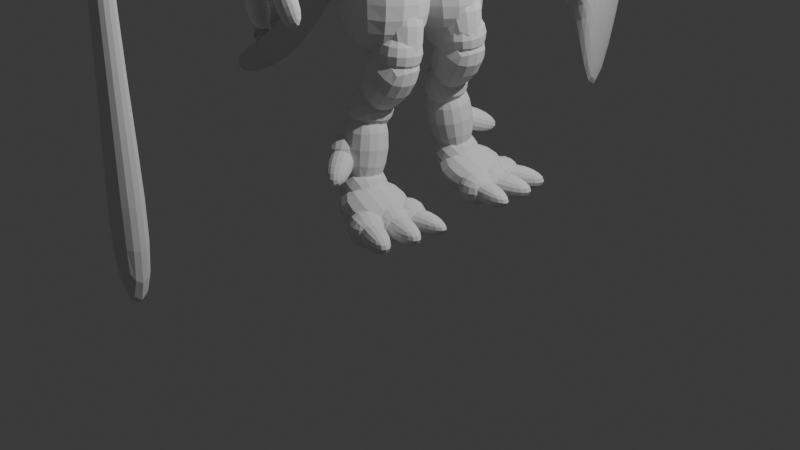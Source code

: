 # Source: largadoVS.blend  (saved by Blender 4.4.30; exported with 4.5.12 LTS)
import bpy
from mathutils import Matrix  # noqa: F401  (used for matrix-valued properties, if any)

bpy.ops.wm.read_factory_settings(use_empty=True)
scene = bpy.context.scene
scene.name = 'Scene'

# ---- collections
col_collection = bpy.data.collections.new('Collection'); scene.collection.children.link(col_collection)
col_collection_2 = bpy.data.collections.new('Collection 2'); scene.collection.children.link(col_collection_2)
col_collection_3 = bpy.data.collections.new('Collection 3'); scene.collection.children.link(col_collection_3)

# ---- materials (node trees are filled in below, after node groups)
mat_material = bpy.data.materials.new('Material')
mat_material.alpha_threshold = 0.0
mat_material.roughness = 0.5
mat_material.line_color = (0.0, 0.0, 0.0, 1.0)

# ---- material node trees
mat_material.use_nodes = True; mat_material.node_tree.nodes.clear()
_N = mat_material.node_tree.nodes; _L = mat_material.node_tree.links
n0 = _N.new('ShaderNodeOutputMaterial'); n0.name = 'Material Output'; n0.location = (300, 300)
n1 = _N.new('ShaderNodeBsdfPrincipled'); n1.name = 'Principled BSDF'; n1.location = (10, 300)
n1.inputs[3].default_value = 1.45
_L.new(n1.outputs[0], n0.inputs[0])
n0.is_active_output = True

# ---- world
world_world = bpy.data.worlds.new('World'); scene.world = world_world
world_world.use_nodes = True; world_world.node_tree.nodes.clear()
_N = world_world.node_tree.nodes; _L = world_world.node_tree.links
n0 = _N.new('ShaderNodeOutputWorld'); n0.name = 'World Output'; n0.location = (300, 300)
n1 = _N.new('ShaderNodeBackground'); n1.name = 'Background'; n1.location = (10, 300)
n1.inputs[0].default_value = (0.05088, 0.05088, 0.05088, 1.0)
_L.new(n1.outputs[0], n0.inputs[0])
n0.is_active_output = True
world_world.color = (0.05088, 0.05088, 0.05088)
world_world.sun_shadow_jitter_overblur = 0.0

# ---- cameras
cam_camera = bpy.data.cameras.new('Camera')
cam_camera.clip_end = 100.0
cam_camera.ortho_scale = 7.314

# ---- lights
light_light = bpy.data.lights.new('Light', 'POINT')
light_light.energy = 1000.0
light_light.shadow_soft_size = 0.1

# ---- meshes
me_cube = bpy.data.meshes.new('Cube')
me_cube.from_pydata([(0.7759, 0.1911, 3.564), (0.8424, 0.2482, 3.17), (0.7759, -0.1911, 3.564), (0.8424, -0.2482, 3.17), (-0.5694, 0.4772, 3.999), (-0.5694, 0.62, 2.934), (-0.5694, -0.4772, 3.999), (-0.5694, -0.62, 2.934), (-0.5358, -0.5358, 0.9308), (-0.5358, -0.5358, 1.669), (-0.5358, 0.5358, 0.9308), (-0.5358, 0.5358, 1.669), (0.5358, -0.5358, 0.9308), (0.5358, -0.5358, 1.669), (0.5358, 0.5358, 0.9308), (0.5358, 0.5358, 1.669), (0.5312, 0.5945, 3.006), (0.6242, 0.5945, 1.532), (0.5312, -0.5945, 3.006), (0.6242, -0.5945, 1.532), (-0.5939, 0.8754, 3.026), (-0.5312, 0.8754, 1.943), (-0.5939, -0.8754, 3.026), (-0.5312, -0.8754, 1.943), (0.5074, 0.5074, 2.566), (0.5074, 0.5074, 0.9441), (0.5074, -0.5074, 2.566), (0.5074, -0.5074, 0.9441), (-0.5074, 0.5074, 2.566), (-0.5074, 0.5074, 0.9441), (-0.5074, -0.5074, 2.566), (-0.5074, -0.5074, 0.9441), (-0.5056, -0.4194, 2.496), (-0.2601, -0.2601, 3.487), (-0.5056, 0.4194, 2.496), (-0.2601, 0.2601, 3.487), (0.3331, -0.4194, 2.496), (0.2601, -0.2601, 3.487), (0.3331, 0.4194, 2.496), (0.2601, 0.2601, 3.487)], [], [(0, 4, 6, 2), (3, 2, 6, 7), (7, 6, 4, 5), (5, 1, 3, 7), (1, 0, 2, 3), (5, 4, 0, 1), (15, 11, 9, 13), (10, 14, 12, 8), (14, 15, 13, 12), (8, 9, 11, 10), (10, 11, 15, 14), (12, 13, 9, 8), (16, 20, 22, 18), (19, 18, 22, 23), (23, 22, 20, 21), (21, 17, 19, 23), (17, 16, 18, 19), (21, 20, 16, 17), (27, 26, 30, 31), (29, 28, 24, 25), (31, 30, 28, 29), (25, 24, 26, 27), (29, 25, 27, 31), (24, 28, 30, 26), (32, 33, 35, 34), (34, 35, 39, 38), (38, 39, 37, 36), (36, 37, 33, 32), (34, 38, 36, 32), (39, 35, 33, 37)])
_uv = me_cube.uv_layers.new(name='UVMap')
_uv.uv.foreach_set('vector', [0.625, 0.5, 0.875, 0.5, 0.875, 0.75, 0.625, 0.75, 0.375, 0.75, 0.625, 0.75, 0.625, 1.0, 0.375, 1.0, 0.375, 0.0, 0.625, 0.0, 0.625, 0.25, 0.375, 0.25, 0.125, 0.5, 0.375, 0.5, 0.375, 0.75, 0.125, 0.75, 0.375, 0.5, 0.625, 0.5, 0.625, 0.75, 0.375, 0.75, 0.375, 0.25, 0.625, 0.25, 0.625, 0.5, 0.375, 0.5, 0.625, 0.5, 0.875, 0.5, 0.875, 0.75, 0.625, 0.75, 0.125, 0.5, 0.375, 0.5, 0.375, 0.75, 0.125, 0.75, 0.375, 0.75, 0.625, 0.75, 0.625, 1.0, 0.375, 1.0, 0.375, 0.5, 0.625, 0.5, 0.625, 0.75, 0.375, 0.75, 0.375, 0.25, 0.625, 0.25, 0.625, 0.5, 0.375, 0.5, 0.375, 0.0, 0.625, 0.0, 0.625, 0.25, 0.375, 0.25, 0.625, 0.5, 0.875, 0.5, 0.875, 0.75, 0.625, 0.75, 0.375, 0.75, 0.625, 0.75, 0.625, 1.0, 0.375, 1.0, 0.375, 0.0, 0.625, 0.0, 0.625, 0.25, 0.375, 0.25, 0.125, 0.5, 0.375, 0.5, 0.375, 0.75, 0.125, 0.75, 0.375, 0.5, 0.625, 0.5, 0.625, 0.75, 0.375, 0.75, 0.375, 0.25, 0.625, 0.25, 0.625, 0.5, 0.375, 0.5, 0.375, 0.0, 0.625, 0.0, 0.625, 0.25, 0.375, 0.25, 0.375, 0.25, 0.625, 0.25, 0.625, 0.5, 0.375, 0.5, 0.375, 0.5, 0.625, 0.5, 0.625, 0.75, 0.375, 0.75, 0.375, 0.75, 0.625, 0.75, 0.625, 1.0, 0.375, 1.0, 0.125, 0.5, 0.375, 0.5, 0.375, 0.75, 0.125, 0.75, 0.625, 0.5, 0.875, 0.5, 0.875, 0.75, 0.625, 0.75, 0.375, 0.0, 0.625, 0.0, 0.625, 0.25, 0.375, 0.25, 0.375, 0.25, 0.625, 0.25, 0.625, 0.5, 0.375, 0.5, 0.375, 0.5, 0.625, 0.5, 0.625, 0.75, 0.375, 0.75, 0.375, 0.75, 0.625, 0.75, 0.625, 1.0, 0.375, 1.0, 0.125, 0.5, 0.375, 0.5, 0.375, 0.75, 0.125, 0.75, 0.625, 0.5, 0.875, 0.5, 0.875, 0.75, 0.625, 0.75])
me_cube.materials.append(mat_material)
me_cube.use_mirror_y = True
me_cube.use_mirror_vertex_groups = False
me_cube.update()
me_cube_001 = bpy.data.meshes.new('Cube.001')
me_cube_001.from_pydata([(-0.3386, -0.9003, 3.674), (-0.3386, -0.9003, 4.39), (-0.3386, -0.1842, 3.674), (-0.3386, -0.1842, 4.39), (0.3774, -0.9003, 3.674), (0.3774, -0.9003, 4.39), (0.3774, -0.1842, 3.674), (0.3774, -0.1842, 4.39), (-0.3295, -0.6941, 3.557), (-0.3295, -0.6941, 4.311), (-0.6827, 0.08594, 3.912), (-0.6827, 0.08594, 4.667), (0.1547, -0.6941, 3.557), (0.1547, -0.6941, 4.311), (-0.1985, 0.08594, 3.912), (-0.1985, 0.08594, 4.667), (-0.261, -1.594, 3.567), (-0.3375, -0.4507, 4.429), (-0.261, -1.292, 3.167), (-0.3375, -0.1486, 4.028), (0.3254, -1.594, 3.567), (0.3254, -0.4507, 4.429), (0.3254, -1.292, 3.167), (0.3254, -0.1486, 4.028), (-0.02062, -1.509, 3.331), (-0.02062, -1.509, 3.837), (-0.3125, -1.096, 3.331), (-0.3125, -1.096, 3.837), (0.3923, -1.217, 3.331), (0.3923, -1.217, 3.837), (0.1004, -0.8038, 3.331), (0.1004, -0.8038, 3.837), (0.3705, -1.956, 3.133), (-0.2537, -1.286, 3.934), (0.273, -1.818, 2.91), (-0.4155, -1.057, 3.562), (0.6729, -1.742, 3.133), (0.2488, -0.9304, 3.934), (0.5755, -1.605, 2.91), (0.08694, -0.7015, 3.562), (0.2116, -0.4828, 3.652), (0.06162, -0.7136, 4.299), (0.4199, 0.09614, 3.599), (0.3497, 0.09614, 4.299), (0.4787, -0.5751, 3.652), (0.3287, -0.8059, 4.299), (0.6871, 0.00385, 3.599), (0.6168, 0.00385, 4.299), (-0.2041, -0.4044, 4.832), (-0.1234, -0.4393, 5.143), (-0.3328, -0.1153, 4.898), (-0.252, -0.1502, 5.209), (0.08114, -0.2642, 4.774), (0.1619, -0.2991, 5.085), (-0.0475, 0.02492, 4.84), (0.03327, -0.009972, 5.15), (-0.5842, -0.3167, 5.173), (-0.4963, -0.5143, 5.128), (-0.4411, -0.5381, 5.34), (-0.529, -0.3406, 5.385), (-0.701, -0.3268, 5.567), (-0.7036, -0.3755, 5.555), (-0.6683, -0.3852, 5.59), (-0.6658, -0.3366, 5.601)], [], [(0, 1, 3, 2), (2, 3, 7, 6), (6, 7, 5, 4), (4, 5, 1, 0), (2, 6, 4, 0), (7, 3, 1, 5), (8, 9, 11, 10), (10, 11, 15, 14), (14, 15, 13, 12), (12, 13, 9, 8), (10, 14, 12, 8), (15, 11, 9, 13), (16, 17, 19, 18), (18, 19, 23, 22), (22, 23, 21, 20), (20, 21, 17, 16), (18, 22, 20, 16), (23, 19, 17, 21), (24, 25, 27, 26), (26, 27, 31, 30), (30, 31, 29, 28), (28, 29, 25, 24), (26, 30, 28, 24), (31, 27, 25, 29), (32, 33, 35, 34), (34, 35, 39, 38), (38, 39, 37, 36), (36, 37, 33, 32), (34, 38, 36, 32), (39, 35, 33, 37), (40, 41, 43, 42), (42, 43, 47, 46), (46, 47, 45, 44), (44, 45, 41, 40), (42, 46, 44, 40), (47, 43, 41, 45), (48, 49, 58, 57), (50, 51, 55, 54), (54, 55, 53, 52), (52, 53, 49, 48), (50, 54, 52, 48), (55, 51, 49, 53), (56, 57, 61, 60), (49, 51, 59, 58), (50, 48, 57, 56), (51, 50, 56, 59), (61, 62, 63, 60), (59, 56, 60, 63), (57, 58, 62, 61), (58, 59, 63, 62)])
_uv = me_cube_001.uv_layers.new(name='UVMap')
_uv.uv.foreach_set('vector', [0.375, 0.0, 0.625, 0.0, 0.625, 0.25, 0.375, 0.25, 0.375, 0.25, 0.625, 0.25, 0.625, 0.5, 0.375, 0.5, 0.375, 0.5, 0.625, 0.5, 0.625, 0.75, 0.375, 0.75, 0.375, 0.75, 0.625, 0.75, 0.625, 1.0, 0.375, 1.0, 0.125, 0.5, 0.375, 0.5, 0.375, 0.75, 0.125, 0.75, 0.625, 0.5, 0.875, 0.5, 0.875, 0.75, 0.625, 0.75, 0.375, 0.0, 0.625, 0.0, 0.625, 0.25, 0.375, 0.25, 0.375, 0.25, 0.625, 0.25, 0.625, 0.5, 0.375, 0.5, 0.375, 0.5, 0.625, 0.5, 0.625, 0.75, 0.375, 0.75, 0.375, 0.75, 0.625, 0.75, 0.625, 1.0, 0.375, 1.0, 0.125, 0.5, 0.375, 0.5, 0.375, 0.75, 0.125, 0.75, 0.625, 0.5, 0.875, 0.5, 0.875, 0.75, 0.625, 0.75, 0.375, 0.0, 0.625, 0.0, 0.625, 0.25, 0.375, 0.25, 0.375, 0.25, 0.625, 0.25, 0.625, 0.5, 0.375, 0.5, 0.375, 0.5, 0.625, 0.5, 0.625, 0.75, 0.375, 0.75, 0.375, 0.75, 0.625, 0.75, 0.625, 1.0, 0.375, 1.0, 0.125, 0.5, 0.375, 0.5, 0.375, 0.75, 0.125, 0.75, 0.625, 0.5, 0.875, 0.5, 0.875, 0.75, 0.625, 0.75, 0.375, 0.0, 0.625, 0.0, 0.625, 0.25, 0.375, 0.25, 0.375, 0.25, 0.625, 0.25, 0.625, 0.5, 0.375, 0.5, 0.375, 0.5, 0.625, 0.5, 0.625, 0.75, 0.375, 0.75, 0.375, 0.75, 0.625, 0.75, 0.625, 1.0, 0.375, 1.0, 0.125, 0.5, 0.375, 0.5, 0.375, 0.75, 0.125, 0.75, 0.625, 0.5, 0.875, 0.5, 0.875, 0.75, 0.625, 0.75, 0.375, 0.0, 0.625, 0.0, 0.625, 0.25, 0.375, 0.25, 0.375, 0.25, 0.625, 0.25, 0.625, 0.5, 0.375, 0.5, 0.375, 0.5, 0.625, 0.5, 0.625, 0.75, 0.375, 0.75, 0.375, 0.75, 0.625, 0.75, 0.625, 1.0, 0.375, 1.0, 0.125, 0.5, 0.375, 0.5, 0.375, 0.75, 0.125, 0.75, 0.625, 0.5, 0.875, 0.5, 0.875, 0.75, 0.625, 0.75, 0.375, 0.0, 0.625, 0.0, 0.625, 0.25, 0.375, 0.25, 0.375, 0.25, 0.625, 0.25, 0.625, 0.5, 0.375, 0.5, 0.375, 0.5, 0.625, 0.5, 0.625, 0.75, 0.375, 0.75, 0.375, 0.75, 0.625, 0.75, 0.625, 1.0, 0.375, 1.0, 0.125, 0.5, 0.375, 0.5, 0.375, 0.75, 0.125, 0.75, 0.625, 0.5, 0.875, 0.5, 0.875, 0.75, 0.625, 0.75, 0.375, 1.0, 0.625, 1.0, 0.625, 1.0, 0.375, 1.0, 0.375, 0.25, 0.625, 0.25, 0.625, 0.5, 0.375, 0.5, 0.375, 0.5, 0.625, 0.5, 0.625, 0.75, 0.375, 0.75, 0.375, 0.75, 0.625, 0.75, 0.625, 1.0, 0.375, 1.0, 0.125, 0.5, 0.375, 0.5, 0.375, 0.75, 0.125, 0.75, 0.625, 0.5, 0.875, 0.5, 0.875, 0.75, 0.625, 0.75, 0.125, 0.5, 0.125, 0.75, 0.125, 0.75, 0.125, 0.5, 0.875, 0.75, 0.875, 0.5, 0.875, 0.5, 0.875, 0.75, 0.125, 0.5, 0.125, 0.75, 0.125, 0.75, 0.125, 0.5, 0.625, 0.25, 0.375, 0.25, 0.375, 0.25, 0.625, 0.25, 0.375, 0.0, 0.625, 0.0, 0.625, 0.25, 0.375, 0.25, 0.625, 0.25, 0.375, 0.25, 0.375, 0.25, 0.625, 0.25, 0.375, 1.0, 0.625, 1.0, 0.625, 1.0, 0.375, 1.0, 0.875, 0.75, 0.875, 0.5, 0.875, 0.5, 0.875, 0.75])
me_cube_001.update()
me_cube_002 = bpy.data.meshes.new('Cube.002')
me_cube_002.from_pydata([(0.3432, 1.607, 3.035), (0.4016, 1.77, 3.199), (0.1363, 1.72, 2.996), (0.1948, 1.883, 3.16), (0.4476, 1.74, 2.866), (0.506, 1.903, 3.03), (0.2407, 1.853, 2.827), (0.2992, 2.016, 2.991), (0.3547, 1.644, 3.011), (0.4077, 1.791, 3.16), (0.1674, 1.746, 2.975), (0.2203, 1.894, 3.124), (0.5543, 1.898, 2.688), (0.6073, 2.045, 2.837), (0.367, 2.0, 2.652), (0.4199, 2.148, 2.801), (0.4681, 1.804, 2.944), (0.5844, 2.013, 2.933), (0.2613, 1.918, 2.905), (0.3775, 2.126, 2.894), (0.4966, 1.776, 2.709), (0.6128, 1.984, 2.697), (0.2898, 1.889, 2.67), (0.406, 2.097, 2.659), (0.4689, 1.814, 2.9), (0.5742, 2.003, 2.89), (0.2816, 1.917, 2.865), (0.3868, 2.106, 2.855), (0.5233, 1.759, 2.45), (0.6286, 1.948, 2.439), (0.3359, 1.862, 2.415), (0.4412, 2.051, 2.404), (0.4417, 1.622, 2.996), (0.6266, 1.685, 3.16), (0.09328, 1.648, 3.071), (0.1556, 1.822, 3.246), (0.6387, 1.683, 2.843), (0.701, 1.857, 3.018), (0.2762, 1.881, 2.775), (0.3385, 2.055, 2.95), (-0.008014, 1.519, 3.235), (0.2572, 1.387, 3.295), (0.4421, 1.45, 3.458), (0.05426, 1.693, 3.41), (0.418, 1.427, 3.098), (0.6029, 1.49, 3.261), (0.3608, 1.354, 3.19), (0.5457, 1.417, 3.354), (0.47, 1.54, 3.056), (0.5285, 1.703, 3.221), (0.2899, 1.678, 2.983), (0.3483, 1.841, 3.147), (0.6158, 1.646, 2.899), (0.6742, 1.809, 3.064), (0.4356, 1.784, 2.826), (0.4941, 1.947, 2.99), (0.4902, 1.573, 3.033), (0.5431, 1.72, 3.182), (0.327, 1.698, 2.966), (0.38, 1.846, 3.115), (0.7688, 1.775, 2.733), (0.8218, 1.923, 2.882), (0.6056, 1.901, 2.666), (0.6586, 2.049, 2.815), (0.6345, 1.711, 2.977), (0.7809, 1.9, 2.975), (0.4544, 1.85, 2.904), (0.6008, 2.039, 2.901), (0.6911, 1.664, 2.75), (0.8376, 1.853, 2.747), (0.511, 1.803, 2.677), (0.6574, 1.992, 2.674), (0.643, 1.718, 2.933), (0.7756, 1.889, 2.931), (0.4798, 1.844, 2.867), (0.6124, 2.015, 2.864), (0.7512, 1.628, 2.499), (0.8839, 1.799, 2.496), (0.5881, 1.754, 2.432), (0.7207, 1.925, 2.43), (0.3389, 1.636, 3.157), (0.3097, 1.452, 3.218), (0.4956, 1.65, 3.274), (0.4665, 1.466, 3.335), (0.4529, 1.569, 3.012), (0.4238, 1.385, 3.073), (0.6096, 1.583, 3.129), (0.5805, 1.399, 3.19), (0.3651, 1.616, 3.14), (0.3387, 1.449, 3.195), (0.5071, 1.628, 3.245), (0.4807, 1.462, 3.301), (0.5831, 1.489, 2.862), (0.5567, 1.322, 2.918), (0.7251, 1.502, 2.968), (0.6987, 1.335, 3.024), (0.4352, 1.493, 3.045), (0.4988, 1.319, 2.981), (0.592, 1.507, 3.162), (0.6555, 1.333, 3.097), (0.5343, 1.582, 2.901), (0.5978, 1.408, 2.837), (0.691, 1.596, 3.018), (0.7545, 1.422, 2.954), (0.4632, 1.501, 3.022), (0.5207, 1.344, 2.964), (0.6052, 1.514, 3.128), (0.6627, 1.356, 3.069), (0.6526, 1.672, 2.747), (0.7101, 1.514, 2.689), (0.7946, 1.685, 2.853), (0.8521, 1.527, 2.795)], [], [(0, 1, 3, 2), (2, 3, 7, 6), (6, 7, 5, 4), (4, 5, 1, 0), (2, 6, 4, 0), (7, 3, 1, 5), (8, 9, 11, 10), (10, 11, 15, 14), (14, 15, 13, 12), (12, 13, 9, 8), (10, 14, 12, 8), (15, 11, 9, 13), (16, 17, 19, 18), (18, 19, 23, 22), (22, 23, 21, 20), (20, 21, 17, 16), (18, 22, 20, 16), (23, 19, 17, 21), (24, 25, 27, 26), (26, 27, 31, 30), (30, 31, 29, 28), (28, 29, 25, 24), (26, 30, 28, 24), (31, 27, 25, 29), (32, 33, 45, 44), (34, 35, 39, 38), (38, 39, 37, 36), (36, 37, 33, 32), (34, 38, 36, 32), (39, 35, 33, 37), (41, 42, 43, 40), (33, 35, 43, 42), (34, 32, 41, 40), (35, 34, 40, 43), (44, 45, 47, 46), (41, 32, 44, 46), (42, 41, 46, 47), (33, 42, 47, 45), (48, 49, 51, 50), (50, 51, 55, 54), (54, 55, 53, 52), (52, 53, 49, 48), (50, 54, 52, 48), (55, 51, 49, 53), (56, 57, 59, 58), (58, 59, 63, 62), (62, 63, 61, 60), (60, 61, 57, 56), (58, 62, 60, 56), (63, 59, 57, 61), (64, 65, 67, 66), (66, 67, 71, 70), (70, 71, 69, 68), (68, 69, 65, 64), (66, 70, 68, 64), (71, 67, 65, 69), (72, 73, 75, 74), (74, 75, 79, 78), (78, 79, 77, 76), (76, 77, 73, 72), (74, 78, 76, 72), (79, 75, 73, 77), (80, 81, 83, 82), (82, 83, 87, 86), (86, 87, 85, 84), (84, 85, 81, 80), (82, 86, 84, 80), (87, 83, 81, 85), (88, 89, 91, 90), (90, 91, 95, 94), (94, 95, 93, 92), (92, 93, 89, 88), (90, 94, 92, 88), (95, 91, 89, 93), (96, 97, 99, 98), (98, 99, 103, 102), (102, 103, 101, 100), (100, 101, 97, 96), (98, 102, 100, 96), (103, 99, 97, 101), (104, 105, 107, 106), (106, 107, 111, 110), (110, 111, 109, 108), (108, 109, 105, 104), (106, 110, 108, 104), (111, 107, 105, 109)])
_uv = me_cube_002.uv_layers.new(name='UVMap')
_uv.uv.foreach_set('vector', [0.375, 0.0, 0.625, 0.0, 0.625, 0.25, 0.375, 0.25, 0.375, 0.25, 0.625, 0.25, 0.625, 0.5, 0.375, 0.5, 0.375, 0.5, 0.625, 0.5, 0.625, 0.75, 0.375, 0.75, 0.375, 0.75, 0.625, 0.75, 0.625, 1.0, 0.375, 1.0, 0.125, 0.5, 0.375, 0.5, 0.375, 0.75, 0.125, 0.75, 0.625, 0.5, 0.875, 0.5, 0.875, 0.75, 0.625, 0.75, 0.375, 0.0, 0.625, 0.0, 0.625, 0.25, 0.375, 0.25, 0.375, 0.25, 0.625, 0.25, 0.625, 0.5, 0.375, 0.5, 0.375, 0.5, 0.625, 0.5, 0.625, 0.75, 0.375, 0.75, 0.375, 0.75, 0.625, 0.75, 0.625, 1.0, 0.375, 1.0, 0.125, 0.5, 0.375, 0.5, 0.375, 0.75, 0.125, 0.75, 0.625, 0.5, 0.875, 0.5, 0.875, 0.75, 0.625, 0.75, 0.375, 0.0, 0.625, 0.0, 0.625, 0.25, 0.375, 0.25, 0.375, 0.25, 0.625, 0.25, 0.625, 0.5, 0.375, 0.5, 0.375, 0.5, 0.625, 0.5, 0.625, 0.75, 0.375, 0.75, 0.375, 0.75, 0.625, 0.75, 0.625, 1.0, 0.375, 1.0, 0.125, 0.5, 0.375, 0.5, 0.375, 0.75, 0.125, 0.75, 0.625, 0.5, 0.875, 0.5, 0.875, 0.75, 0.625, 0.75, 0.375, 0.0, 0.625, 0.0, 0.625, 0.25, 0.375, 0.25, 0.375, 0.25, 0.625, 0.25, 0.625, 0.5, 0.375, 0.5, 0.375, 0.5, 0.625, 0.5, 0.625, 0.75, 0.375, 0.75, 0.375, 0.75, 0.625, 0.75, 0.625, 1.0, 0.375, 1.0, 0.125, 0.5, 0.375, 0.5, 0.375, 0.75, 0.125, 0.75, 0.625, 0.5, 0.875, 0.5, 0.875, 0.75, 0.625, 0.75, 0.375, 1.0, 0.625, 1.0, 0.625, 1.0, 0.375, 1.0, 0.375, 0.25, 0.625, 0.25, 0.625, 0.5, 0.375, 0.5, 0.375, 0.5, 0.625, 0.5, 0.625, 0.75, 0.375, 0.75, 0.375, 0.75, 0.625, 0.75, 0.625, 1.0, 0.375, 1.0, 0.125, 0.5, 0.375, 0.5, 0.375, 0.75, 0.125, 0.75, 0.625, 0.5, 0.875, 0.5, 0.875, 0.75, 0.625, 0.75, 0.375, 0.0, 0.625, 0.0, 0.625, 0.25, 0.375, 0.25, 0.875, 0.75, 0.875, 0.5, 0.875, 0.5, 0.875, 0.75, 0.125, 0.5, 0.125, 0.75, 0.125, 0.75, 0.125, 0.5, 0.625, 0.25, 0.375, 0.25, 0.375, 0.25, 0.625, 0.25, 0.375, 1.0, 0.625, 1.0, 0.625, 1.0, 0.375, 1.0, 0.125, 0.75, 0.125, 0.75, 0.125, 0.75, 0.125, 0.75, 0.625, 0.0, 0.375, 0.0, 0.375, 0.0, 0.625, 0.0, 0.875, 0.75, 0.875, 0.75, 0.875, 0.75, 0.875, 0.75, 0.375, 0.0, 0.625, 0.0, 0.625, 0.25, 0.375, 0.25, 0.375, 0.25, 0.625, 0.25, 0.625, 0.5, 0.375, 0.5, 0.375, 0.5, 0.625, 0.5, 0.625, 0.75, 0.375, 0.75, 0.375, 0.75, 0.625, 0.75, 0.625, 1.0, 0.375, 1.0, 0.125, 0.5, 0.375, 0.5, 0.375, 0.75, 0.125, 0.75, 0.625, 0.5, 0.875, 0.5, 0.875, 0.75, 0.625, 0.75, 0.375, 0.0, 0.625, 0.0, 0.625, 0.25, 0.375, 0.25, 0.375, 0.25, 0.625, 0.25, 0.625, 0.5, 0.375, 0.5, 0.375, 0.5, 0.625, 0.5, 0.625, 0.75, 0.375, 0.75, 0.375, 0.75, 0.625, 0.75, 0.625, 1.0, 0.375, 1.0, 0.125, 0.5, 0.375, 0.5, 0.375, 0.75, 0.125, 0.75, 0.625, 0.5, 0.875, 0.5, 0.875, 0.75, 0.625, 0.75, 0.375, 0.0, 0.625, 0.0, 0.625, 0.25, 0.375, 0.25, 0.375, 0.25, 0.625, 0.25, 0.625, 0.5, 0.375, 0.5, 0.375, 0.5, 0.625, 0.5, 0.625, 0.75, 0.375, 0.75, 0.375, 0.75, 0.625, 0.75, 0.625, 1.0, 0.375, 1.0, 0.125, 0.5, 0.375, 0.5, 0.375, 0.75, 0.125, 0.75, 0.625, 0.5, 0.875, 0.5, 0.875, 0.75, 0.625, 0.75, 0.375, 0.0, 0.625, 0.0, 0.625, 0.25, 0.375, 0.25, 0.375, 0.25, 0.625, 0.25, 0.625, 0.5, 0.375, 0.5, 0.375, 0.5, 0.625, 0.5, 0.625, 0.75, 0.375, 0.75, 0.375, 0.75, 0.625, 0.75, 0.625, 1.0, 0.375, 1.0, 0.125, 0.5, 0.375, 0.5, 0.375, 0.75, 0.125, 0.75, 0.625, 0.5, 0.875, 0.5, 0.875, 0.75, 0.625, 0.75, 0.375, 0.0, 0.625, 0.0, 0.625, 0.25, 0.375, 0.25, 0.375, 0.25, 0.625, 0.25, 0.625, 0.5, 0.375, 0.5, 0.375, 0.5, 0.625, 0.5, 0.625, 0.75, 0.375, 0.75, 0.375, 0.75, 0.625, 0.75, 0.625, 1.0, 0.375, 1.0, 0.125, 0.5, 0.375, 0.5, 0.375, 0.75, 0.125, 0.75, 0.625, 0.5, 0.875, 0.5, 0.875, 0.75, 0.625, 0.75, 0.375, 0.0, 0.625, 0.0, 0.625, 0.25, 0.375, 0.25, 0.375, 0.25, 0.625, 0.25, 0.625, 0.5, 0.375, 0.5, 0.375, 0.5, 0.625, 0.5, 0.625, 0.75, 0.375, 0.75, 0.375, 0.75, 0.625, 0.75, 0.625, 1.0, 0.375, 1.0, 0.125, 0.5, 0.375, 0.5, 0.375, 0.75, 0.125, 0.75, 0.625, 0.5, 0.875, 0.5, 0.875, 0.75, 0.625, 0.75, 0.375, 0.0, 0.625, 0.0, 0.625, 0.25, 0.375, 0.25, 0.375, 0.25, 0.625, 0.25, 0.625, 0.5, 0.375, 0.5, 0.375, 0.5, 0.625, 0.5, 0.625, 0.75, 0.375, 0.75, 0.375, 0.75, 0.625, 0.75, 0.625, 1.0, 0.375, 1.0, 0.125, 0.5, 0.375, 0.5, 0.375, 0.75, 0.125, 0.75, 0.625, 0.5, 0.875, 0.5, 0.875, 0.75, 0.625, 0.75, 0.375, 0.0, 0.625, 0.0, 0.625, 0.25, 0.375, 0.25, 0.375, 0.25, 0.625, 0.25, 0.625, 0.5, 0.375, 0.5, 0.375, 0.5, 0.625, 0.5, 0.625, 0.75, 0.375, 0.75, 0.375, 0.75, 0.625, 0.75, 0.625, 1.0, 0.375, 1.0, 0.125, 0.5, 0.375, 0.5, 0.375, 0.75, 0.125, 0.75, 0.625, 0.5, 0.875, 0.5, 0.875, 0.75, 0.625, 0.75])
me_cube_002.update()
me_cube_003 = bpy.data.meshes.new('Cube.003')
me_cube_003.from_pydata([(0.1395, -0.6929, 1.449), (-0.5793, -0.6466, 2.803), (0.1395, -0.1633, 1.396), (-0.5793, 0.0459, 2.738), (0.88, -0.6685, 1.776), (0.3688, -0.6399, 3.258), (0.88, -0.1389, 1.724), (0.3688, 0.05259, 3.194), (-0.2803, -0.7088, 2.288), (-0.4855, -0.515, 3.208), (-0.3889, 0.217, 2.275), (-0.5941, 0.2242, 3.195), (0.4051, -0.4922, 2.239), (0.1839, -0.2984, 3.16), (0.4952, 0.217, 2.215), (0.274, 0.2242, 3.136), (0.158, -0.7001, 1.707), (0.158, -0.6467, 2.23), (0.158, -0.178, 1.654), (0.158, -0.1246, 2.176), (0.6828, -0.7001, 1.707), (0.6828, -0.6467, 2.23), (0.6828, -0.178, 1.654), (0.6828, -0.1246, 2.176), (-0.05476, -0.7043, 1.439), (0.2548, -0.7412, 2.28), (-0.08122, -0.2883, 1.423), (0.211, -0.05313, 2.253), (0.2801, -0.6927, 1.191), (0.8771, -0.7396, 1.859), (0.2537, -0.2767, 1.175), (0.8333, -0.05155, 1.832), (-0.03566, -0.7833, 1.048), (-0.1517, -0.7267, 1.549), (-0.0237, -0.2698, 0.9921), (-0.1397, -0.2133, 1.493), (0.468, -0.7725, 1.259), (0.2574, -0.716, 1.76), (0.48, -0.2591, 1.203), (0.2693, -0.2025, 1.703), (-0.09615, -0.8499, 0.5277), (-0.2487, -0.717, 1.486), (-0.02748, -0.3802, 0.4621), (-0.1683, -0.1671, 1.409), (0.3772, -0.9137, 0.5662), (0.3501, -0.8118, 1.562), (0.4459, -0.444, 0.5006), (0.4305, -0.2619, 1.485), (0.2841, -0.9143, 0.2426), (-0.2029, -0.8833, 0.4878), (0.3117, -0.3691, 0.2287), (-0.1752, -0.3381, 0.4739), (0.5297, -0.9143, 0.7303), (0.04277, -0.8833, 0.9756), (0.5574, -0.3691, 0.7164), (0.07042, -0.3381, 0.9617), (0.5308, -1.068, 0.1773), (-0.179, -1.051, 0.3946), (0.5649, -0.3136, 0.1562), (-0.1423, -0.2151, 0.368), (0.8541, -1.055, 0.5308), (0.2136, -1.05, 0.8628), (0.8882, -0.3002, 0.5097), (0.2504, -0.2138, 0.8362), (0.431, -0.6999, 0.1982), (0.431, -0.6999, 0.6118), (0.3835, -0.2889, 0.1982), (0.3835, -0.2889, 0.6118), (0.8419, -0.6524, 0.1982), (0.8419, -0.6524, 0.6118), (0.7944, -0.2415, 0.1982), (0.7944, -0.2415, 0.6118), (0.582, -0.6517, 0.2287), (0.582, -0.6517, 0.5813), (0.5416, -0.3014, 0.2287), (0.5416, -0.3014, 0.5813), (1.119, -0.4902, 0.3275), (1.119, -0.4902, 0.4825), (1.101, -0.3362, 0.3275), (1.101, -0.3362, 0.4825), (0.3702, -0.8459, 0.2075), (0.3702, -0.8459, 0.6212), (0.4453, -0.4391, 0.2075), (0.4453, -0.4391, 0.6212), (0.7771, -0.9209, 0.2075), (0.7771, -0.9209, 0.6212), (0.8521, -0.5141, 0.2075), (0.8521, -0.5141, 0.6212), (0.5288, -0.8441, 0.2381), (0.5288, -0.8441, 0.5906), (0.5927, -0.4973, 0.2381), (0.5927, -0.4973, 0.5906), (1.086, -0.8658, 0.3178), (1.086, -0.8658, 0.5109), (1.121, -0.6758, 0.3178), (1.121, -0.6758, 0.5109), (-0.2794, -0.511, 0.8371), (-0.23, -0.6451, 1.225), (0.06391, -0.2829, 0.8722), (0.1133, -0.417, 1.26), (-0.04594, -0.9353, 0.6794), (0.003467, -1.069, 1.068), (0.2973, -0.7071, 0.7145), (0.3468, -0.8413, 1.103), (-0.1576, -0.73, 0.7971), (-0.1155, -0.8443, 1.128), (0.135, -0.5355, 0.827), (0.1771, -0.6498, 1.158), (0.2204, -1.136, 0.6953), (0.2431, -1.197, 0.8737), (0.3782, -1.031, 0.7115), (0.4009, -1.093, 0.8898), (0.2775, -1.046, 0.1927), (0.2775, -1.046, 0.6063), (0.4139, -0.6557, 0.1927), (0.4139, -0.6557, 0.6063), (0.6681, -1.183, 0.1927), (0.6681, -1.183, 0.6063), (0.8044, -0.792, 0.1927), (0.8044, -0.792, 0.6063), (0.4345, -1.069, 0.2232), (0.4345, -1.069, 0.5758), (0.5507, -0.7358, 0.2232), (0.5507, -0.7358, 0.5758), (0.9819, -1.175, 0.3029), (0.9819, -1.175, 0.4961), (1.046, -0.993, 0.3029), (1.046, -0.993, 0.4961)], [], [(0, 1, 3, 2), (2, 3, 7, 6), (6, 7, 5, 4), (4, 5, 1, 0), (2, 6, 4, 0), (7, 3, 1, 5), (8, 9, 11, 10), (10, 11, 15, 14), (14, 15, 13, 12), (12, 13, 9, 8), (10, 14, 12, 8), (15, 11, 9, 13), (16, 17, 19, 18), (18, 19, 23, 22), (22, 23, 21, 20), (20, 21, 17, 16), (18, 22, 20, 16), (23, 19, 17, 21), (24, 25, 27, 26), (26, 27, 31, 30), (30, 31, 29, 28), (28, 29, 25, 24), (26, 30, 28, 24), (31, 27, 25, 29), (32, 33, 35, 34), (34, 35, 39, 38), (38, 39, 37, 36), (36, 37, 33, 32), (34, 38, 36, 32), (39, 35, 33, 37), (40, 41, 43, 42), (42, 43, 47, 46), (46, 47, 45, 44), (44, 45, 41, 40), (42, 46, 44, 40), (47, 43, 41, 45), (48, 49, 51, 50), (50, 51, 55, 54), (54, 55, 53, 52), (52, 53, 49, 48), (50, 54, 52, 48), (55, 51, 49, 53), (56, 57, 59, 58), (58, 59, 63, 62), (62, 63, 61, 60), (60, 61, 57, 56), (58, 62, 60, 56), (63, 59, 57, 61), (64, 65, 67, 66), (66, 67, 71, 70), (70, 71, 69, 68), (68, 69, 65, 64), (66, 70, 68, 64), (71, 67, 65, 69), (72, 73, 75, 74), (74, 75, 79, 78), (78, 79, 77, 76), (76, 77, 73, 72), (74, 78, 76, 72), (79, 75, 73, 77), (80, 81, 83, 82), (82, 83, 87, 86), (86, 87, 85, 84), (84, 85, 81, 80), (82, 86, 84, 80), (87, 83, 81, 85), (88, 89, 91, 90), (90, 91, 95, 94), (94, 95, 93, 92), (92, 93, 89, 88), (90, 94, 92, 88), (95, 91, 89, 93), (96, 97, 99, 98), (98, 99, 103, 102), (102, 103, 101, 100), (100, 101, 97, 96), (98, 102, 100, 96), (103, 99, 97, 101), (104, 105, 107, 106), (106, 107, 111, 110), (110, 111, 109, 108), (108, 109, 105, 104), (106, 110, 108, 104), (111, 107, 105, 109), (112, 113, 115, 114), (114, 115, 119, 118), (118, 119, 117, 116), (116, 117, 113, 112), (114, 118, 116, 112), (119, 115, 113, 117), (120, 121, 123, 122), (122, 123, 127, 126), (126, 127, 125, 124), (124, 125, 121, 120), (122, 126, 124, 120), (127, 123, 121, 125)])
_uv = me_cube_003.uv_layers.new(name='UVMap')
_uv.uv.foreach_set('vector', [0.375, 0.0, 0.625, 0.0, 0.625, 0.25, 0.375, 0.25, 0.375, 0.25, 0.625, 0.25, 0.625, 0.5, 0.375, 0.5, 0.375, 0.5, 0.625, 0.5, 0.625, 0.75, 0.375, 0.75, 0.375, 0.75, 0.625, 0.75, 0.625, 1.0, 0.375, 1.0, 0.125, 0.5, 0.375, 0.5, 0.375, 0.75, 0.125, 0.75, 0.625, 0.5, 0.875, 0.5, 0.875, 0.75, 0.625, 0.75, 0.375, 0.0, 0.625, 0.0, 0.625, 0.25, 0.375, 0.25, 0.375, 0.25, 0.625, 0.25, 0.625, 0.5, 0.375, 0.5, 0.375, 0.5, 0.625, 0.5, 0.625, 0.75, 0.375, 0.75, 0.375, 0.75, 0.625, 0.75, 0.625, 1.0, 0.375, 1.0, 0.125, 0.5, 0.375, 0.5, 0.375, 0.75, 0.125, 0.75, 0.625, 0.5, 0.875, 0.5, 0.875, 0.75, 0.625, 0.75, 0.375, 0.0, 0.625, 0.0, 0.625, 0.25, 0.375, 0.25, 0.375, 0.25, 0.625, 0.25, 0.625, 0.5, 0.375, 0.5, 0.375, 0.5, 0.625, 0.5, 0.625, 0.75, 0.375, 0.75, 0.375, 0.75, 0.625, 0.75, 0.625, 1.0, 0.375, 1.0, 0.125, 0.5, 0.375, 0.5, 0.375, 0.75, 0.125, 0.75, 0.625, 0.5, 0.875, 0.5, 0.875, 0.75, 0.625, 0.75, 0.375, 0.0, 0.625, 0.0, 0.625, 0.25, 0.375, 0.25, 0.375, 0.25, 0.625, 0.25, 0.625, 0.5, 0.375, 0.5, 0.375, 0.5, 0.625, 0.5, 0.625, 0.75, 0.375, 0.75, 0.375, 0.75, 0.625, 0.75, 0.625, 1.0, 0.375, 1.0, 0.125, 0.5, 0.375, 0.5, 0.375, 0.75, 0.125, 0.75, 0.625, 0.5, 0.875, 0.5, 0.875, 0.75, 0.625, 0.75, 0.375, 0.0, 0.625, 0.0, 0.625, 0.25, 0.375, 0.25, 0.375, 0.25, 0.625, 0.25, 0.625, 0.5, 0.375, 0.5, 0.375, 0.5, 0.625, 0.5, 0.625, 0.75, 0.375, 0.75, 0.375, 0.75, 0.625, 0.75, 0.625, 1.0, 0.375, 1.0, 0.125, 0.5, 0.375, 0.5, 0.375, 0.75, 0.125, 0.75, 0.625, 0.5, 0.875, 0.5, 0.875, 0.75, 0.625, 0.75, 0.375, 0.0, 0.625, 0.0, 0.625, 0.25, 0.375, 0.25, 0.375, 0.25, 0.625, 0.25, 0.625, 0.5, 0.375, 0.5, 0.375, 0.5, 0.625, 0.5, 0.625, 0.75, 0.375, 0.75, 0.375, 0.75, 0.625, 0.75, 0.625, 1.0, 0.375, 1.0, 0.125, 0.5, 0.375, 0.5, 0.375, 0.75, 0.125, 0.75, 0.625, 0.5, 0.875, 0.5, 0.875, 0.75, 0.625, 0.75, 0.375, 0.0, 0.625, 0.0, 0.625, 0.25, 0.375, 0.25, 0.375, 0.25, 0.625, 0.25, 0.625, 0.5, 0.375, 0.5, 0.375, 0.5, 0.625, 0.5, 0.625, 0.75, 0.375, 0.75, 0.375, 0.75, 0.625, 0.75, 0.625, 1.0, 0.375, 1.0, 0.125, 0.5, 0.375, 0.5, 0.375, 0.75, 0.125, 0.75, 0.625, 0.5, 0.875, 0.5, 0.875, 0.75, 0.625, 0.75, 0.375, 0.0, 0.625, 0.0, 0.625, 0.25, 0.375, 0.25, 0.375, 0.25, 0.625, 0.25, 0.625, 0.5, 0.375, 0.5, 0.375, 0.5, 0.625, 0.5, 0.625, 0.75, 0.375, 0.75, 0.375, 0.75, 0.625, 0.75, 0.625, 1.0, 0.375, 1.0, 0.125, 0.5, 0.375, 0.5, 0.375, 0.75, 0.125, 0.75, 0.625, 0.5, 0.875, 0.5, 0.875, 0.75, 0.625, 0.75, 0.375, 0.0, 0.625, 0.0, 0.625, 0.25, 0.375, 0.25, 0.375, 0.25, 0.625, 0.25, 0.625, 0.5, 0.375, 0.5, 0.375, 0.5, 0.625, 0.5, 0.625, 0.75, 0.375, 0.75, 0.375, 0.75, 0.625, 0.75, 0.625, 1.0, 0.375, 1.0, 0.125, 0.5, 0.375, 0.5, 0.375, 0.75, 0.125, 0.75, 0.625, 0.5, 0.875, 0.5, 0.875, 0.75, 0.625, 0.75, 0.375, 0.0, 0.625, 0.0, 0.625, 0.25, 0.375, 0.25, 0.375, 0.25, 0.625, 0.25, 0.625, 0.5, 0.375, 0.5, 0.375, 0.5, 0.625, 0.5, 0.625, 0.75, 0.375, 0.75, 0.375, 0.75, 0.625, 0.75, 0.625, 1.0, 0.375, 1.0, 0.125, 0.5, 0.375, 0.5, 0.375, 0.75, 0.125, 0.75, 0.625, 0.5, 0.875, 0.5, 0.875, 0.75, 0.625, 0.75, 0.375, 0.0, 0.625, 0.0, 0.625, 0.25, 0.375, 0.25, 0.375, 0.25, 0.625, 0.25, 0.625, 0.5, 0.375, 0.5, 0.375, 0.5, 0.625, 0.5, 0.625, 0.75, 0.375, 0.75, 0.375, 0.75, 0.625, 0.75, 0.625, 1.0, 0.375, 1.0, 0.125, 0.5, 0.375, 0.5, 0.375, 0.75, 0.125, 0.75, 0.625, 0.5, 0.875, 0.5, 0.875, 0.75, 0.625, 0.75, 0.375, 0.0, 0.625, 0.0, 0.625, 0.25, 0.375, 0.25, 0.375, 0.25, 0.625, 0.25, 0.625, 0.5, 0.375, 0.5, 0.375, 0.5, 0.625, 0.5, 0.625, 0.75, 0.375, 0.75, 0.375, 0.75, 0.625, 0.75, 0.625, 1.0, 0.375, 1.0, 0.125, 0.5, 0.375, 0.5, 0.375, 0.75, 0.125, 0.75, 0.625, 0.5, 0.875, 0.5, 0.875, 0.75, 0.625, 0.75, 0.375, 0.0, 0.625, 0.0, 0.625, 0.25, 0.375, 0.25, 0.375, 0.25, 0.625, 0.25, 0.625, 0.5, 0.375, 0.5, 0.375, 0.5, 0.625, 0.5, 0.625, 0.75, 0.375, 0.75, 0.375, 0.75, 0.625, 0.75, 0.625, 1.0, 0.375, 1.0, 0.125, 0.5, 0.375, 0.5, 0.375, 0.75, 0.125, 0.75, 0.625, 0.5, 0.875, 0.5, 0.875, 0.75, 0.625, 0.75, 0.375, 0.0, 0.625, 0.0, 0.625, 0.25, 0.375, 0.25, 0.375, 0.25, 0.625, 0.25, 0.625, 0.5, 0.375, 0.5, 0.375, 0.5, 0.625, 0.5, 0.625, 0.75, 0.375, 0.75, 0.375, 0.75, 0.625, 0.75, 0.625, 1.0, 0.375, 1.0, 0.125, 0.5, 0.375, 0.5, 0.375, 0.75, 0.125, 0.75, 0.625, 0.5, 0.875, 0.5, 0.875, 0.75, 0.625, 0.75, 0.375, 0.0, 0.625, 0.0, 0.625, 0.25, 0.375, 0.25, 0.375, 0.25, 0.625, 0.25, 0.625, 0.5, 0.375, 0.5, 0.375, 0.5, 0.625, 0.5, 0.625, 0.75, 0.375, 0.75, 0.375, 0.75, 0.625, 0.75, 0.625, 1.0, 0.375, 1.0, 0.125, 0.5, 0.375, 0.5, 0.375, 0.75, 0.125, 0.75, 0.625, 0.5, 0.875, 0.5, 0.875, 0.75, 0.625, 0.75, 0.375, 0.0, 0.625, 0.0, 0.625, 0.25, 0.375, 0.25, 0.375, 0.25, 0.625, 0.25, 0.625, 0.5, 0.375, 0.5, 0.375, 0.5, 0.625, 0.5, 0.625, 0.75, 0.375, 0.75, 0.375, 0.75, 0.625, 0.75, 0.625, 1.0, 0.375, 1.0, 0.125, 0.5, 0.375, 0.5, 0.375, 0.75, 0.125, 0.75, 0.625, 0.5, 0.875, 0.5, 0.875, 0.75, 0.625, 0.75])
me_cube_003.update()
me_cube_004 = bpy.data.meshes.new('Cube.004')
me_cube_004.from_pydata([(-3.167, -1.154, -1.82), (-3.167, -1.154, 0.4881), (-3.167, 1.154, -1.82), (-3.167, 1.154, 0.4881), (0.1509, -1.372, -1.775), (0.1509, -1.372, 0.9699), (0.1509, 1.372, -1.775), (0.1509, 1.372, 0.9699), (-9.218, 0.8233, -4.27), (-9.218, -0.8233, -4.27), (-9.218, -0.8233, -2.624), (-9.218, 0.8233, -2.624), (-15.37, 0.9792, -3.594), (-15.37, -0.9792, -3.594), (-15.37, -0.9792, -1.636), (-15.37, 0.9792, -1.636), (2.971, 1.372, 2.882), (2.971, 1.372, 0.1379), (2.971, -1.372, 0.1379), (2.971, -1.372, 2.882)], [], [(3, 2, 8, 11), (2, 3, 7, 6), (7, 5, 19, 16), (4, 5, 1, 0), (2, 6, 4, 0), (7, 3, 1, 5), (10, 11, 15, 14), (0, 1, 10, 9), (1, 3, 11, 10), (2, 0, 9, 8), (13, 14, 15, 12), (8, 9, 13, 12), (11, 8, 12, 15), (9, 10, 14, 13), (17, 16, 19, 18), (6, 7, 16, 17), (5, 4, 18, 19), (4, 6, 17, 18)])
_uv = me_cube_004.uv_layers.new(name='UVMap')
_uv.uv.foreach_set('vector', [0.625, 0.25, 0.375, 0.25, 0.375, 0.25, 0.625, 0.25, 0.375, 0.25, 0.625, 0.25, 0.625, 0.5, 0.375, 0.5, 0.625, 0.5, 0.625, 0.75, 0.625, 0.75, 0.625, 0.5, 0.375, 0.75, 0.625, 0.75, 0.625, 1.0, 0.375, 1.0, 0.125, 0.5, 0.375, 0.5, 0.375, 0.75, 0.125, 0.75, 0.625, 0.5, 0.875, 0.5, 0.875, 0.75, 0.625, 0.75, 0.875, 0.75, 0.875, 0.5, 0.875, 0.5, 0.875, 0.75, 0.375, 1.0, 0.625, 1.0, 0.625, 1.0, 0.375, 1.0, 0.875, 0.75, 0.875, 0.5, 0.875, 0.5, 0.875, 0.75, 0.125, 0.5, 0.125, 0.75, 0.125, 0.75, 0.125, 0.5, 0.375, 0.0, 0.625, 0.0, 0.625, 0.25, 0.375, 0.25, 0.125, 0.5, 0.125, 0.75, 0.125, 0.75, 0.125, 0.5, 0.625, 0.25, 0.375, 0.25, 0.375, 0.25, 0.625, 0.25, 0.375, 1.0, 0.625, 1.0, 0.625, 1.0, 0.375, 1.0, 0.375, 0.5, 0.625, 0.5, 0.625, 0.75, 0.375, 0.75, 0.375, 0.5, 0.625, 0.5, 0.625, 0.5, 0.375, 0.5, 0.625, 0.75, 0.375, 0.75, 0.375, 0.75, 0.625, 0.75, 0.375, 0.75, 0.375, 0.5, 0.375, 0.5, 0.375, 0.75])
me_cube_004.update()
me_cube_005 = bpy.data.meshes.new('Cube.005')
me_cube_005.from_pydata([(-0.2329, -3.233, -0.2179), (-0.1057, -3.106, 1.89), (-0.2329, -2.767, -0.2179), (-0.1057, -2.894, 1.89), (0.2329, -3.233, -0.2179), (0.1057, -3.106, 1.89), (0.2329, -2.767, -0.2179), (0.1057, -2.894, 1.89), (-0.09712, -3.097, 4.016), (-0.09712, -2.903, 4.016), (0.09712, -2.903, 4.016), (0.09712, -3.097, 4.016), (-0.1355, -3.136, 5.12), (-0.1355, -2.864, 5.12), (0.1355, -2.864, 5.12), (0.1355, -3.136, 5.12), (-0.301, -3.301, 4.361), (-0.301, -2.699, 4.361), (0.301, -2.699, 4.361), (0.301, -3.301, 4.361), (-0.005215, -3.005, 5.968), (-0.005215, -2.995, 5.968), (0.005215, -2.995, 5.968), (0.005215, -3.005, 5.968), (-0.05475, -3.638, 4.42), (-0.05475, -3.638, 4.512), (-0.05475, -2.362, 4.42), (-0.05475, -2.362, 4.512), (0.05475, -3.638, 4.42), (0.05475, -3.638, 4.512), (0.05475, -2.362, 4.42), (0.05475, -2.362, 4.512), (-0.216, -3.0, 4.043), (-0.216, -3.0, 4.408), (0.216, -3.0, 4.043), (0.216, -3.0, 4.408), (-0.131, 2.354, 1.518), (-0.131, 2.354, 2.803), (-0.131, 2.616, 1.518), (-0.131, 2.616, 2.803), (0.131, 2.354, 1.518), (0.131, 2.354, 2.803), (0.131, 2.616, 1.518), (0.131, 2.616, 2.803), (-0.05677, 2.429, 2.161), (-0.05677, 2.542, 2.161), (0.05677, 2.542, 2.161), (0.05677, 2.429, 2.161), (-0.2157, 2.648, 1.543), (-0.2157, 2.648, 2.744), (-0.04677, 3.079, -0.3363), (-0.04677, 3.079, 4.295), (0.2157, 2.648, 1.543), (0.2157, 2.648, 2.744), (0.04677, 3.079, -0.3363), (0.04677, 3.079, 4.295), (-0.2157, 2.648, 2.144), (-0.04677, 3.572, 2.144), (0.04677, 3.572, 2.144), (0.2157, 2.648, 2.144), (-0.2157, 2.648, 2.444), (-0.04677, 3.572, 2.444), (0.04677, 3.572, 2.444), (0.2157, 2.648, 2.444), (-0.04677, 3.572, 1.843), (0.04677, 3.572, 1.843), (0.2157, 2.648, 1.843), (-0.2157, 2.648, 1.843), (-0.2157, 2.383, 2.444), (-0.2157, 2.383, 2.744), (0.2157, 2.383, 1.843), (0.2157, 2.383, 1.543), (-0.2157, 2.383, 1.543), (0.2157, 2.383, 2.744), (0.2157, 2.383, 2.444), (-0.2157, 2.383, 1.843)], [], [(0, 1, 3, 2), (2, 3, 7, 6), (6, 7, 5, 4), (4, 5, 1, 0), (2, 6, 4, 0), (7, 3, 9, 10), (11, 10, 14, 15), (5, 7, 10, 11), (3, 1, 8, 9), (1, 5, 11, 8), (14, 13, 12, 15), (9, 8, 12, 13), (8, 11, 15, 12), (10, 9, 13, 14), (18, 19, 16, 17), (22, 21, 20, 23), (18, 17, 21, 22), (19, 18, 22, 23), (17, 16, 20, 21), (16, 19, 23, 20), (32, 33, 27, 26), (26, 27, 31, 30), (34, 35, 29, 28), (28, 29, 25, 24), (32, 34, 28, 24), (35, 33, 25, 29), (31, 27, 33, 35), (26, 30, 34, 32), (30, 31, 35, 34), (24, 25, 33, 32), (44, 37, 39, 45), (45, 39, 43, 46), (46, 43, 41, 47), (47, 41, 37, 44), (38, 42, 40, 36), (43, 39, 37, 41), (40, 47, 44, 36), (42, 46, 47, 40), (38, 45, 46, 42), (36, 44, 45, 38), (60, 49, 51, 61), (61, 51, 55, 62), (62, 55, 53, 63), (66, 67, 75, 70), (50, 54, 52, 48), (55, 51, 49, 53), (66, 59, 56, 67), (65, 58, 59, 66), (64, 57, 58, 65), (67, 56, 57, 64), (59, 63, 60, 56), (58, 62, 63, 59), (57, 61, 62, 58), (56, 60, 61, 57), (48, 67, 64, 50), (50, 64, 65, 54), (54, 65, 66, 52), (48, 52, 71, 72), (74, 73, 69, 68), (71, 70, 75, 72), (60, 63, 74, 68), (53, 49, 69, 73), (67, 48, 72, 75), (52, 66, 70, 71), (63, 53, 73, 74), (49, 60, 68, 69)])
_uv = me_cube_005.uv_layers.new(name='UVMap')
_uv.uv.foreach_set('vector', [0.375, 0.0, 0.625, 0.0, 0.625, 0.25, 0.375, 0.25, 0.375, 0.25, 0.625, 0.25, 0.625, 0.5, 0.375, 0.5, 0.375, 0.5, 0.625, 0.5, 0.625, 0.75, 0.375, 0.75, 0.375, 0.75, 0.625, 0.75, 0.625, 1.0, 0.375, 1.0, 0.125, 0.5, 0.375, 0.5, 0.375, 0.75, 0.125, 0.75, 0.625, 0.5, 0.625, 0.25, 0.625, 0.25, 0.625, 0.5, 0.625, 0.75, 0.625, 0.5, 0.625, 0.5, 0.625, 0.75, 0.625, 0.75, 0.625, 0.5, 0.625, 0.5, 0.625, 0.75, 0.625, 0.25, 0.625, 0.0, 0.625, 0.0, 0.625, 0.25, 0.625, 1.0, 0.625, 0.75, 0.625, 0.75, 0.625, 1.0, 0.625, 0.5, 0.875, 0.5, 0.875, 0.75, 0.625, 0.75, 0.625, 0.25, 0.625, 0.0, 0.625, 0.0, 0.625, 0.25, 0.625, 1.0, 0.625, 0.75, 0.625, 0.75, 0.625, 1.0, 0.625, 0.5, 0.625, 0.25, 0.625, 0.25, 0.625, 0.5, 0.625, 0.5, 0.625, 0.75, 0.875, 0.75, 0.875, 0.5, 0.625, 0.5, 0.875, 0.5, 0.875, 0.75, 0.625, 0.75, 0.625, 0.5, 0.875, 0.5, 0.875, 0.5, 0.625, 0.5, 0.625, 0.75, 0.625, 0.5, 0.625, 0.5, 0.625, 0.75, 0.875, 0.5, 0.875, 0.75, 0.875, 0.75, 0.875, 0.5, 0.875, 0.75, 0.625, 0.75, 0.625, 0.75, 0.875, 0.75, 0.375, 0.125, 0.625, 0.125, 0.625, 0.25, 0.375, 0.25, 0.375, 0.25, 0.625, 0.25, 0.625, 0.5, 0.375, 0.5, 0.375, 0.625, 0.625, 0.625, 0.625, 0.75, 0.375, 0.75, 0.375, 0.75, 0.625, 0.75, 0.625, 1.0, 0.375, 1.0, 0.125, 0.625, 0.375, 0.625, 0.375, 0.75, 0.125, 0.75, 0.625, 0.625, 0.875, 0.625, 0.875, 0.75, 0.625, 0.75, 0.625, 0.5, 0.875, 0.5, 0.875, 0.625, 0.625, 0.625, 0.125, 0.5, 0.375, 0.5, 0.375, 0.625, 0.125, 0.625, 0.375, 0.5, 0.625, 0.5, 0.625, 0.625, 0.375, 0.625, 0.375, 0.0, 0.625, 0.0, 0.625, 0.125, 0.375, 0.125, 0.5, 0.0, 0.625, 0.0, 0.625, 0.25, 0.5, 0.25, 0.5, 0.25, 0.625, 0.25, 0.625, 0.5, 0.5, 0.5, 0.5, 0.5, 0.625, 0.5, 0.625, 0.75, 0.5, 0.75, 0.5, 0.75, 0.625, 0.75, 0.625, 1.0, 0.5, 1.0, 0.125, 0.5, 0.375, 0.5, 0.375, 0.75, 0.125, 0.75, 0.625, 0.5, 0.875, 0.5, 0.875, 0.75, 0.625, 0.75, 0.375, 0.75, 0.5, 0.75, 0.5, 1.0, 0.375, 1.0, 0.375, 0.5, 0.5, 0.5, 0.5, 0.75, 0.375, 0.75, 0.375, 0.25, 0.5, 0.25, 0.5, 0.5, 0.375, 0.5, 0.375, 0.0, 0.5, 0.0, 0.5, 0.25, 0.375, 0.25, 0.5625, 0.0, 0.625, 0.0, 0.625, 0.25, 0.5625, 0.25, 0.5625, 0.25, 0.625, 0.25, 0.625, 0.5, 0.5625, 0.5, 0.5625, 0.5, 0.625, 0.5, 0.625, 0.75, 0.5625, 0.75, 0.4375, 0.75, 0.4375, 1.0, 0.4375, 1.0, 0.4375, 0.75, 0.125, 0.5, 0.375, 0.5, 0.375, 0.75, 0.125, 0.75, 0.625, 0.5, 0.875, 0.5, 0.875, 0.75, 0.625, 0.75, 0.4375, 0.75, 0.5, 0.75, 0.5, 1.0, 0.4375, 1.0, 0.4375, 0.5, 0.5, 0.5, 0.5, 0.75, 0.4375, 0.75, 0.4375, 0.25, 0.5, 0.25, 0.5, 0.5, 0.4375, 0.5, 0.4375, 0.0, 0.5, 0.0, 0.5, 0.25, 0.4375, 0.25, 0.5, 0.75, 0.5625, 0.75, 0.5625, 1.0, 0.5, 1.0, 0.5, 0.5, 0.5625, 0.5, 0.5625, 0.75, 0.5, 0.75, 0.5, 0.25, 0.5625, 0.25, 0.5625, 0.5, 0.5, 0.5, 0.5, 0.0, 0.5625, 0.0, 0.5625, 0.25, 0.5, 0.25, 0.375, 0.0, 0.4375, 0.0, 0.4375, 0.25, 0.375, 0.25, 0.375, 0.25, 0.4375, 0.25, 0.4375, 0.5, 0.375, 0.5, 0.375, 0.5, 0.4375, 0.5, 0.4375, 0.75, 0.375, 0.75, 0.125, 0.75, 0.375, 0.75, 0.375, 0.75, 0.125, 0.75, 0.5625, 0.75, 0.625, 0.75, 0.625, 1.0, 0.5625, 1.0, 0.375, 0.75, 0.4375, 0.75, 0.4375, 1.0, 0.375, 1.0, 0.5625, 1.0, 0.5625, 0.75, 0.5625, 0.75, 0.5625, 1.0, 0.625, 0.75, 0.875, 0.75, 0.875, 0.75, 0.625, 0.75, 0.4375, 0.0, 0.375, 0.0, 0.375, 0.0, 0.4375, 0.0, 0.375, 0.75, 0.4375, 0.75, 0.4375, 0.75, 0.375, 0.75, 0.5625, 0.75, 0.625, 0.75, 0.625, 0.75, 0.5625, 0.75, 0.625, 0.0, 0.5625, 0.0, 0.5625, 0.0, 0.625, 0.0])
me_cube_005.update()
me_cube_006 = bpy.data.meshes.new('Cube.006')
me_cube_006.from_pydata([(-0.4732, -0.804, 3.435), (-0.4732, -1.115, 3.834), (-0.4732, -0.1314, 3.905), (-0.4732, -0.3555, 4.359), (0.4709, -0.804, 3.435), (0.4709, -1.115, 3.834), (0.4709, -0.1314, 3.905), (0.4709, -0.3555, 4.359), (-0.008419, -0.2375, 4.0), (-0.008419, -0.4616, 4.454), (-0.008419, -0.9272, 3.507), (-0.008419, -1.238, 3.906), (-0.4259, -0.9226, 3.585), (-0.04163, -1.127, 4.497), (-0.4259, -0.2415, 4.097), (-0.04163, -1.06, 4.547), (0.4259, -0.9226, 3.585), (0.04163, -1.127, 4.497), (0.4259, -0.2415, 4.097), (0.04163, -1.06, 4.547), (-0.6034, -0.6531, 2.273), (-0.6034, -0.6531, 2.911), (-0.6034, 0.6531, 2.273), (-0.6034, 0.6531, 2.911), (0.6336, -0.6531, 2.273), (0.6336, -0.6531, 2.911), (0.6336, 0.6531, 2.273), (0.6336, 0.6531, 2.911), (0.3771, -0.2764, 2.275), (0.3771, -0.2764, 2.828), (0.3771, 0.2764, 2.275), (0.3771, 0.2764, 2.828), (0.5768, -0.2764, 2.275), (0.5768, -0.2764, 2.828), (0.5768, 0.2764, 2.275), (0.5768, 0.2764, 2.828)], [], [(0, 1, 3, 2), (8, 9, 7, 6), (6, 7, 5, 4), (10, 11, 1, 0), (8, 6, 4, 10), (9, 3, 1, 11), (7, 9, 11, 5), (2, 8, 10, 0), (4, 5, 11, 10), (2, 3, 9, 8), (12, 13, 15, 14), (14, 15, 19, 18), (18, 19, 17, 16), (16, 17, 13, 12), (14, 18, 16, 12), (19, 15, 13, 17), (20, 21, 23, 22), (22, 23, 27, 26), (26, 27, 25, 24), (24, 25, 21, 20), (22, 26, 24, 20), (27, 23, 21, 25), (28, 29, 31, 30), (30, 31, 35, 34), (34, 35, 33, 32), (32, 33, 29, 28), (30, 34, 32, 28), (35, 31, 29, 33)])
_uv = me_cube_006.uv_layers.new(name='UVMap')
_uv.uv.foreach_set('vector', [0.375, 0.0, 0.625, 0.0, 0.625, 0.25, 0.375, 0.25, 0.375, 0.3731, 0.625, 0.3731, 0.625, 0.5, 0.375, 0.5, 0.375, 0.5, 0.625, 0.5, 0.625, 0.75, 0.375, 0.75, 0.375, 0.8769, 0.625, 0.8769, 0.625, 1.0, 0.375, 1.0, 0.2481, 0.5, 0.375, 0.5, 0.375, 0.75, 0.2481, 0.75, 0.7519, 0.5, 0.875, 0.5, 0.875, 0.75, 0.7519, 0.75, 0.625, 0.5, 0.7519, 0.5, 0.7519, 0.75, 0.625, 0.75, 0.125, 0.5, 0.2481, 0.5, 0.2481, 0.75, 0.125, 0.75, 0.375, 0.75, 0.625, 0.75, 0.625, 0.8769, 0.375, 0.8769, 0.375, 0.25, 0.625, 0.25, 0.625, 0.3731, 0.375, 0.3731, 0.375, 0.0, 0.625, 0.0, 0.625, 0.25, 0.375, 0.25, 0.375, 0.25, 0.625, 0.25, 0.625, 0.5, 0.375, 0.5, 0.375, 0.5, 0.625, 0.5, 0.625, 0.75, 0.375, 0.75, 0.375, 0.75, 0.625, 0.75, 0.625, 1.0, 0.375, 1.0, 0.125, 0.5, 0.375, 0.5, 0.375, 0.75, 0.125, 0.75, 0.625, 0.5, 0.875, 0.5, 0.875, 0.75, 0.625, 0.75, 0.375, 0.0, 0.625, 0.0, 0.625, 0.25, 0.375, 0.25, 0.375, 0.25, 0.625, 0.25, 0.625, 0.5, 0.375, 0.5, 0.375, 0.5, 0.625, 0.5, 0.625, 0.75, 0.375, 0.75, 0.375, 0.75, 0.625, 0.75, 0.625, 1.0, 0.375, 1.0, 0.125, 0.5, 0.375, 0.5, 0.375, 0.75, 0.125, 0.75, 0.625, 0.5, 0.875, 0.5, 0.875, 0.75, 0.625, 0.75, 0.375, 0.0, 0.625, 0.0, 0.625, 0.25, 0.375, 0.25, 0.375, 0.25, 0.625, 0.25, 0.625, 0.5, 0.375, 0.5, 0.375, 0.5, 0.625, 0.5, 0.625, 0.75, 0.375, 0.75, 0.375, 0.75, 0.625, 0.75, 0.625, 1.0, 0.375, 1.0, 0.125, 0.5, 0.375, 0.5, 0.375, 0.75, 0.125, 0.75, 0.625, 0.5, 0.875, 0.5, 0.875, 0.75, 0.625, 0.75])
me_cube_006.update()
me_cube_007 = bpy.data.meshes.new('Cube.007')
me_cube_007.from_pydata([(-0.2193, 1.071, 3.174), (-0.2145, 1.469, 3.478), (0.006834, 1.34, 2.817), (0.0117, 1.739, 3.121), (0.2279, 0.9299, 3.351), (0.2328, 1.328, 3.655), (0.4541, 1.2, 2.994), (0.4589, 1.598, 3.298), (0.07389, 1.943, 2.953), (0.06784, 1.448, 2.575), (0.6242, 1.272, 2.795), (0.6303, 1.768, 3.174), (-0.1967, -0.7842, 1.598), (-0.3885, -0.7408, 2.124), (-0.1967, -0.00567, 1.598), (-0.3885, 0.06579, 2.124), (0.5818, -0.7842, 1.598), (0.699, -0.7408, 2.124), (0.5818, -0.00567, 1.598), (0.699, 0.06579, 2.124), (-0.6796, -0.6504, 2.661), (-0.6796, 0.1595, 2.661), (0.5256, 0.1595, 2.661), (0.5256, -0.6504, 2.661)], [], [(0, 1, 3, 2), (7, 6, 10, 11), (6, 7, 5, 4), (4, 5, 1, 0), (2, 6, 4, 0), (7, 3, 1, 5), (9, 8, 11, 10), (6, 2, 9, 10), (3, 7, 11, 8), (2, 3, 8, 9), (12, 13, 15, 14), (14, 15, 19, 18), (18, 19, 17, 16), (16, 17, 13, 12), (14, 18, 16, 12), (15, 13, 20, 21), (22, 21, 20, 23), (13, 17, 23, 20), (19, 15, 21, 22), (17, 19, 22, 23)])
_uv = me_cube_007.uv_layers.new(name='UVMap')
_uv.uv.foreach_set('vector', [0.375, 0.0, 0.625, 0.0, 0.625, 0.25, 0.375, 0.25, 0.625, 0.5, 0.375, 0.5, 0.375, 0.5, 0.625, 0.5, 0.375, 0.5, 0.625, 0.5, 0.625, 0.75, 0.375, 0.75, 0.375, 0.75, 0.625, 0.75, 0.625, 1.0, 0.375, 1.0, 0.125, 0.5, 0.375, 0.5, 0.375, 0.75, 0.125, 0.75, 0.625, 0.5, 0.875, 0.5, 0.875, 0.75, 0.625, 0.75, 0.375, 0.25, 0.625, 0.25, 0.625, 0.5, 0.375, 0.5, 0.375, 0.5, 0.125, 0.5, 0.125, 0.5, 0.375, 0.5, 0.875, 0.5, 0.625, 0.5, 0.625, 0.5, 0.875, 0.5, 0.375, 0.25, 0.625, 0.25, 0.625, 0.25, 0.375, 0.25, 0.375, 0.0, 0.625, 0.0, 0.625, 0.25, 0.375, 0.25, 0.375, 0.25, 0.625, 0.25, 0.625, 0.5, 0.375, 0.5, 0.375, 0.5, 0.625, 0.5, 0.625, 0.75, 0.375, 0.75, 0.375, 0.75, 0.625, 0.75, 0.625, 1.0, 0.375, 1.0, 0.125, 0.5, 0.375, 0.5, 0.375, 0.75, 0.125, 0.75, 0.625, 0.25, 0.625, 0.0, 0.625, 0.0, 0.625, 0.25, 0.625, 0.5, 0.875, 0.5, 0.875, 0.75, 0.625, 0.75, 0.625, 1.0, 0.625, 0.75, 0.625, 0.75, 0.625, 1.0, 0.625, 0.5, 0.625, 0.25, 0.625, 0.25, 0.625, 0.5, 0.625, 0.75, 0.625, 0.5, 0.625, 0.5, 0.625, 0.75])
me_cube_007.update()
me_cube_008 = bpy.data.meshes.new('Cube.008')
me_cube_008.from_pydata([(-0.3204, 0.3205, 2.067), (-0.3204, 0.181, 2.966), (-0.3204, 0.9734, 2.067), (-0.3204, 0.9734, 2.72), (0.3325, 0.3205, 2.067), (0.3325, 0.181, 2.966), (0.3325, 0.9734, 2.067), (0.3325, 0.9734, 2.72)], [], [(0, 1, 3, 2), (2, 3, 7, 6), (6, 7, 5, 4), (4, 5, 1, 0), (2, 6, 4, 0), (7, 3, 1, 5)])
_uv = me_cube_008.uv_layers.new(name='UVMap')
_uv.uv.foreach_set('vector', [0.375, 0.0, 0.625, 0.0, 0.625, 0.25, 0.375, 0.25, 0.375, 0.25, 0.625, 0.25, 0.625, 0.5, 0.375, 0.5, 0.375, 0.5, 0.625, 0.5, 0.625, 0.75, 0.375, 0.75, 0.375, 0.75, 0.625, 0.75, 0.625, 1.0, 0.375, 1.0, 0.125, 0.5, 0.375, 0.5, 0.375, 0.75, 0.125, 0.75, 0.625, 0.5, 0.875, 0.5, 0.875, 0.75, 0.625, 0.75])
me_cube_008.update()
me_cube_009 = bpy.data.meshes.new('Cube.009')
me_cube_009.from_pydata([(-0.6506, 0.5972, 3.875), (-0.6365, 0.5912, 3.991), (-0.584, 0.693, 3.872), (-0.5699, 0.687, 3.988), (-0.4489, 0.1567, 3.587), (-0.377, 0.1261, 4.176), (-0.1099, 0.6443, 3.571), (-0.03806, 0.6138, 4.16), (0.1037, 0.5145, 4.137), (0.03181, 0.5451, 3.548), (-0.3072, 0.0574, 3.565), (-0.2353, 0.02685, 4.154), (-0.6108, 0.4475, 3.501), (-0.6057, 0.4479, 3.593), (-0.5632, 0.5259, 3.498), (-0.5581, 0.5264, 3.59), (-0.4152, 0.1015, 3.304), (-0.3894, 0.1036, 3.771), (-0.1729, 0.5011, 3.288), (-0.147, 0.5033, 3.755), (-0.02982, 0.4319, 3.749), (-0.05567, 0.4298, 3.282), (-0.298, 0.03016, 3.298), (-0.2722, 0.03233, 3.764), (-0.5456, -0.1066, 3.072), (-0.4267, -0.1066, 3.249), (-0.5456, 0.1066, 3.072), (-0.4267, 0.1066, 3.249), (-0.4793, -0.1066, 3.028), (-0.3604, -0.1066, 3.205), (-0.4793, 0.1066, 3.028), (-0.3604, 0.1066, 3.205), (-0.6356, 0.02694, 3.229), (-0.6356, -0.02694, 3.229), (-0.6055, -0.02694, 3.273), (-0.6055, 0.02694, 3.273), (-0.6936, -0.1066, 2.846), (-0.5603, -0.1066, 3.012), (-0.6936, 0.1066, 2.846), (-0.5603, 0.1066, 3.012), (-0.6313, -0.1066, 2.796), (-0.498, -0.1066, 2.962), (-0.6313, 0.1066, 2.796), (-0.498, 0.1066, 2.962), (-0.7702, 0.02694, 3.009), (-0.7702, -0.02694, 3.009), (-0.7365, -0.02694, 3.051), (-0.7365, 0.02694, 3.051), (-0.8986, -0.1066, 2.62), (-0.7654, -0.1066, 2.787), (-0.8986, 0.1066, 2.62), (-0.7654, 0.1066, 2.787), (-0.8363, -0.1066, 2.57), (-0.7031, -0.1066, 2.737), (-0.8363, 0.1066, 2.57), (-0.7031, 0.1066, 2.737), (-0.9752, 0.02694, 2.784), (-0.9752, -0.02694, 2.784), (-0.9415, -0.02694, 2.826), (-0.9415, 0.02694, 2.826), (-1.104, -0.1066, 2.354), (-0.9704, -0.1066, 2.52), (-1.104, 0.1066, 2.354), (-0.9704, 0.1066, 2.52), (-1.041, -0.1066, 2.304), (-0.9081, -0.1066, 2.47), (-1.041, 0.1066, 2.304), (-0.9081, 0.1066, 2.47), (-1.18, 0.02694, 2.517), (-1.18, -0.02694, 2.517), (-1.147, -0.02694, 2.559), (-1.147, 0.02694, 2.559), (-1.268, -0.1066, 2.083), (-1.134, -0.1066, 2.25), (-1.268, 0.1066, 2.083), (-1.134, 0.1066, 2.25), (-1.205, -0.1066, 2.033), (-1.072, -0.1066, 2.2), (-1.205, 0.1066, 2.033), (-1.072, 0.1066, 2.2), (-1.344, 0.02694, 2.246), (-1.344, -0.02694, 2.246), (-1.311, -0.02694, 2.289), (-1.311, 0.02694, 2.289), (-1.485, -0.1066, 1.816), (-1.352, -0.1066, 1.983), (-1.485, 0.1066, 1.816), (-1.352, 0.1066, 1.983), (-1.423, -0.1066, 1.767), (-1.29, -0.1066, 1.933), (-1.423, 0.1066, 1.767), (-1.29, 0.1066, 1.933), (-1.562, 0.02694, 1.98), (-1.562, -0.02694, 1.98), (-1.528, -0.02694, 2.022), (-1.528, 0.02694, 2.022), (-1.707, -0.1066, 1.546), (-1.573, -0.1066, 1.712), (-1.707, 0.1066, 1.546), (-1.573, 0.1066, 1.712), (-1.644, -0.1066, 1.496), (-1.511, -0.1066, 1.662), (-1.644, 0.1066, 1.496), (-1.511, 0.1066, 1.662), (-1.783, 0.02694, 1.709), (-1.783, -0.02694, 1.709), (-1.749, -0.02694, 1.751), (-1.749, 0.02694, 1.751), (-1.958, -0.1066, 1.341), (-1.784, -0.1066, 1.464), (-1.958, 0.1066, 1.341), (-1.784, 0.1066, 1.464), (-1.912, -0.1066, 1.276), (-1.738, -0.1066, 1.399), (-1.912, 0.1066, 1.276), (-1.738, 0.1066, 1.399), (-1.986, 0.02694, 1.519), (-1.986, -0.02694, 1.519), (-1.942, -0.02694, 1.55), (-1.942, 0.02694, 1.55), (-2.253, -0.1066, 1.128), (-2.079, -0.1066, 1.251), (-2.253, 0.1066, 1.128), (-2.079, 0.1066, 1.251), (-2.207, -0.1066, 1.062), (-2.033, -0.1066, 1.185), (-2.207, 0.1066, 1.062), (-2.033, 0.1066, 1.185), (-2.282, 0.02694, 1.306), (-2.282, -0.02694, 1.306), (-2.238, -0.02694, 1.337), (-2.238, 0.02694, 1.337), (-0.5067, 0.0183, 3.583), (-0.3879, -0.04015, 3.936), (-0.3786, 0.3727, 3.598), (-0.2599, 0.3143, 3.952), (-0.3815, -0.02477, 3.534), (-0.2628, -0.08322, 3.887), (-0.2534, 0.3296, 3.549), (-0.1347, 0.2712, 3.902), (-0.6359, 0.3058, 3.824), (-0.6682, 0.2162, 3.82), (-0.6382, 0.2014, 3.91), (-0.6059, 0.291, 3.913)], [], [(0, 1, 3, 2), (2, 3, 7, 6), (5, 4, 10, 11), (4, 5, 1, 0), (2, 6, 4, 0), (7, 3, 1, 5), (9, 8, 11, 10), (4, 6, 9, 10), (7, 5, 11, 8), (6, 7, 8, 9), (12, 13, 15, 14), (14, 15, 19, 18), (17, 16, 22, 23), (16, 17, 13, 12), (14, 18, 16, 12), (19, 15, 13, 17), (21, 20, 23, 22), (16, 18, 21, 22), (19, 17, 23, 20), (18, 19, 20, 21), (26, 24, 33, 32), (26, 27, 31, 30), (30, 31, 29, 28), (28, 29, 25, 24), (26, 30, 28, 24), (31, 27, 25, 29), (33, 34, 35, 32), (27, 26, 32, 35), (24, 25, 34, 33), (25, 27, 35, 34), (38, 36, 45, 44), (38, 39, 43, 42), (42, 43, 41, 40), (40, 41, 37, 36), (38, 42, 40, 36), (43, 39, 37, 41), (45, 46, 47, 44), (39, 38, 44, 47), (36, 37, 46, 45), (37, 39, 47, 46), (50, 48, 57, 56), (50, 51, 55, 54), (54, 55, 53, 52), (52, 53, 49, 48), (50, 54, 52, 48), (55, 51, 49, 53), (57, 58, 59, 56), (51, 50, 56, 59), (48, 49, 58, 57), (49, 51, 59, 58), (62, 60, 69, 68), (62, 63, 67, 66), (66, 67, 65, 64), (64, 65, 61, 60), (62, 66, 64, 60), (67, 63, 61, 65), (69, 70, 71, 68), (63, 62, 68, 71), (60, 61, 70, 69), (61, 63, 71, 70), (74, 72, 81, 80), (74, 75, 79, 78), (78, 79, 77, 76), (76, 77, 73, 72), (74, 78, 76, 72), (79, 75, 73, 77), (81, 82, 83, 80), (75, 74, 80, 83), (72, 73, 82, 81), (73, 75, 83, 82), (86, 84, 93, 92), (86, 87, 91, 90), (90, 91, 89, 88), (88, 89, 85, 84), (86, 90, 88, 84), (91, 87, 85, 89), (93, 94, 95, 92), (87, 86, 92, 95), (84, 85, 94, 93), (85, 87, 95, 94), (98, 96, 105, 104), (98, 99, 103, 102), (102, 103, 101, 100), (100, 101, 97, 96), (98, 102, 100, 96), (103, 99, 97, 101), (105, 106, 107, 104), (99, 98, 104, 107), (96, 97, 106, 105), (97, 99, 107, 106), (110, 108, 117, 116), (110, 111, 115, 114), (114, 115, 113, 112), (112, 113, 109, 108), (110, 114, 112, 108), (115, 111, 109, 113), (117, 118, 119, 116), (111, 110, 116, 119), (108, 109, 118, 117), (109, 111, 119, 118), (122, 120, 129, 128), (122, 123, 127, 126), (126, 127, 125, 124), (124, 125, 121, 120), (122, 126, 124, 120), (127, 123, 121, 125), (129, 130, 131, 128), (123, 122, 128, 131), (120, 121, 130, 129), (121, 123, 131, 130), (134, 132, 141, 140), (134, 135, 139, 138), (138, 139, 137, 136), (136, 137, 133, 132), (134, 138, 136, 132), (139, 135, 133, 137), (141, 142, 143, 140), (135, 134, 140, 143), (132, 133, 142, 141), (133, 135, 143, 142)])
_uv = me_cube_009.uv_layers.new(name='UVMap')
_uv.uv.foreach_set('vector', [0.375, 0.0, 0.625, 0.0, 0.625, 0.25, 0.375, 0.25, 0.375, 0.25, 0.625, 0.25, 0.625, 0.5, 0.375, 0.5, 0.625, 0.75, 0.375, 0.75, 0.375, 0.75, 0.625, 0.75, 0.375, 0.75, 0.625, 0.75, 0.625, 1.0, 0.375, 1.0, 0.125, 0.5, 0.375, 0.5, 0.375, 0.75, 0.125, 0.75, 0.625, 0.5, 0.875, 0.5, 0.875, 0.75, 0.625, 0.75, 0.375, 0.5, 0.625, 0.5, 0.625, 0.75, 0.375, 0.75, 0.375, 0.75, 0.375, 0.5, 0.375, 0.5, 0.375, 0.75, 0.625, 0.5, 0.625, 0.75, 0.625, 0.75, 0.625, 0.5, 0.375, 0.5, 0.625, 0.5, 0.625, 0.5, 0.375, 0.5, 0.375, 0.0, 0.625, 0.0, 0.625, 0.25, 0.375, 0.25, 0.375, 0.25, 0.625, 0.25, 0.625, 0.5, 0.375, 0.5, 0.625, 0.75, 0.375, 0.75, 0.375, 0.75, 0.625, 0.75, 0.375, 0.75, 0.625, 0.75, 0.625, 1.0, 0.375, 1.0, 0.125, 0.5, 0.375, 0.5, 0.375, 0.75, 0.125, 0.75, 0.625, 0.5, 0.875, 0.5, 0.875, 0.75, 0.625, 0.75, 0.375, 0.5, 0.625, 0.5, 0.625, 0.75, 0.375, 0.75, 0.375, 0.75, 0.375, 0.5, 0.375, 0.5, 0.375, 0.75, 0.625, 0.5, 0.625, 0.75, 0.625, 0.75, 0.625, 0.5, 0.375, 0.5, 0.625, 0.5, 0.625, 0.5, 0.375, 0.5, 0.125, 0.5, 0.125, 0.75, 0.125, 0.75, 0.125, 0.5, 0.375, 0.25, 0.625, 0.25, 0.625, 0.5, 0.375, 0.5, 0.375, 0.5, 0.625, 0.5, 0.625, 0.75, 0.375, 0.75, 0.375, 0.75, 0.625, 0.75, 0.625, 1.0, 0.375, 1.0, 0.125, 0.5, 0.375, 0.5, 0.375, 0.75, 0.125, 0.75, 0.625, 0.5, 0.875, 0.5, 0.875, 0.75, 0.625, 0.75, 0.375, 0.0, 0.625, 0.0, 0.625, 0.25, 0.375, 0.25, 0.625, 0.25, 0.375, 0.25, 0.375, 0.25, 0.625, 0.25, 0.375, 1.0, 0.625, 1.0, 0.625, 1.0, 0.375, 1.0, 0.875, 0.75, 0.875, 0.5, 0.875, 0.5, 0.875, 0.75, 0.125, 0.5, 0.125, 0.75, 0.125, 0.75, 0.125, 0.5, 0.375, 0.25, 0.625, 0.25, 0.625, 0.5, 0.375, 0.5, 0.375, 0.5, 0.625, 0.5, 0.625, 0.75, 0.375, 0.75, 0.375, 0.75, 0.625, 0.75, 0.625, 1.0, 0.375, 1.0, 0.125, 0.5, 0.375, 0.5, 0.375, 0.75, 0.125, 0.75, 0.625, 0.5, 0.875, 0.5, 0.875, 0.75, 0.625, 0.75, 0.375, 0.0, 0.625, 0.0, 0.625, 0.25, 0.375, 0.25, 0.625, 0.25, 0.375, 0.25, 0.375, 0.25, 0.625, 0.25, 0.375, 1.0, 0.625, 1.0, 0.625, 1.0, 0.375, 1.0, 0.875, 0.75, 0.875, 0.5, 0.875, 0.5, 0.875, 0.75, 0.125, 0.5, 0.125, 0.75, 0.125, 0.75, 0.125, 0.5, 0.375, 0.25, 0.625, 0.25, 0.625, 0.5, 0.375, 0.5, 0.375, 0.5, 0.625, 0.5, 0.625, 0.75, 0.375, 0.75, 0.375, 0.75, 0.625, 0.75, 0.625, 1.0, 0.375, 1.0, 0.125, 0.5, 0.375, 0.5, 0.375, 0.75, 0.125, 0.75, 0.625, 0.5, 0.875, 0.5, 0.875, 0.75, 0.625, 0.75, 0.375, 0.0, 0.625, 0.0, 0.625, 0.25, 0.375, 0.25, 0.625, 0.25, 0.375, 0.25, 0.375, 0.25, 0.625, 0.25, 0.375, 1.0, 0.625, 1.0, 0.625, 1.0, 0.375, 1.0, 0.875, 0.75, 0.875, 0.5, 0.875, 0.5, 0.875, 0.75, 0.125, 0.5, 0.125, 0.75, 0.125, 0.75, 0.125, 0.5, 0.375, 0.25, 0.625, 0.25, 0.625, 0.5, 0.375, 0.5, 0.375, 0.5, 0.625, 0.5, 0.625, 0.75, 0.375, 0.75, 0.375, 0.75, 0.625, 0.75, 0.625, 1.0, 0.375, 1.0, 0.125, 0.5, 0.375, 0.5, 0.375, 0.75, 0.125, 0.75, 0.625, 0.5, 0.875, 0.5, 0.875, 0.75, 0.625, 0.75, 0.375, 0.0, 0.625, 0.0, 0.625, 0.25, 0.375, 0.25, 0.625, 0.25, 0.375, 0.25, 0.375, 0.25, 0.625, 0.25, 0.375, 1.0, 0.625, 1.0, 0.625, 1.0, 0.375, 1.0, 0.875, 0.75, 0.875, 0.5, 0.875, 0.5, 0.875, 0.75, 0.125, 0.5, 0.125, 0.75, 0.125, 0.75, 0.125, 0.5, 0.375, 0.25, 0.625, 0.25, 0.625, 0.5, 0.375, 0.5, 0.375, 0.5, 0.625, 0.5, 0.625, 0.75, 0.375, 0.75, 0.375, 0.75, 0.625, 0.75, 0.625, 1.0, 0.375, 1.0, 0.125, 0.5, 0.375, 0.5, 0.375, 0.75, 0.125, 0.75, 0.625, 0.5, 0.875, 0.5, 0.875, 0.75, 0.625, 0.75, 0.375, 0.0, 0.625, 0.0, 0.625, 0.25, 0.375, 0.25, 0.625, 0.25, 0.375, 0.25, 0.375, 0.25, 0.625, 0.25, 0.375, 1.0, 0.625, 1.0, 0.625, 1.0, 0.375, 1.0, 0.875, 0.75, 0.875, 0.5, 0.875, 0.5, 0.875, 0.75, 0.125, 0.5, 0.125, 0.75, 0.125, 0.75, 0.125, 0.5, 0.375, 0.25, 0.625, 0.25, 0.625, 0.5, 0.375, 0.5, 0.375, 0.5, 0.625, 0.5, 0.625, 0.75, 0.375, 0.75, 0.375, 0.75, 0.625, 0.75, 0.625, 1.0, 0.375, 1.0, 0.125, 0.5, 0.375, 0.5, 0.375, 0.75, 0.125, 0.75, 0.625, 0.5, 0.875, 0.5, 0.875, 0.75, 0.625, 0.75, 0.375, 0.0, 0.625, 0.0, 0.625, 0.25, 0.375, 0.25, 0.625, 0.25, 0.375, 0.25, 0.375, 0.25, 0.625, 0.25, 0.375, 1.0, 0.625, 1.0, 0.625, 1.0, 0.375, 1.0, 0.875, 0.75, 0.875, 0.5, 0.875, 0.5, 0.875, 0.75, 0.125, 0.5, 0.125, 0.75, 0.125, 0.75, 0.125, 0.5, 0.375, 0.25, 0.625, 0.25, 0.625, 0.5, 0.375, 0.5, 0.375, 0.5, 0.625, 0.5, 0.625, 0.75, 0.375, 0.75, 0.375, 0.75, 0.625, 0.75, 0.625, 1.0, 0.375, 1.0, 0.125, 0.5, 0.375, 0.5, 0.375, 0.75, 0.125, 0.75, 0.625, 0.5, 0.875, 0.5, 0.875, 0.75, 0.625, 0.75, 0.375, 0.0, 0.625, 0.0, 0.625, 0.25, 0.375, 0.25, 0.625, 0.25, 0.375, 0.25, 0.375, 0.25, 0.625, 0.25, 0.375, 1.0, 0.625, 1.0, 0.625, 1.0, 0.375, 1.0, 0.875, 0.75, 0.875, 0.5, 0.875, 0.5, 0.875, 0.75, 0.125, 0.5, 0.125, 0.75, 0.125, 0.75, 0.125, 0.5, 0.375, 0.25, 0.625, 0.25, 0.625, 0.5, 0.375, 0.5, 0.375, 0.5, 0.625, 0.5, 0.625, 0.75, 0.375, 0.75, 0.375, 0.75, 0.625, 0.75, 0.625, 1.0, 0.375, 1.0, 0.125, 0.5, 0.375, 0.5, 0.375, 0.75, 0.125, 0.75, 0.625, 0.5, 0.875, 0.5, 0.875, 0.75, 0.625, 0.75, 0.375, 0.0, 0.625, 0.0, 0.625, 0.25, 0.375, 0.25, 0.625, 0.25, 0.375, 0.25, 0.375, 0.25, 0.625, 0.25, 0.375, 1.0, 0.625, 1.0, 0.625, 1.0, 0.375, 1.0, 0.875, 0.75, 0.875, 0.5, 0.875, 0.5, 0.875, 0.75, 0.125, 0.5, 0.125, 0.75, 0.125, 0.75, 0.125, 0.5, 0.375, 0.25, 0.625, 0.25, 0.625, 0.5, 0.375, 0.5, 0.375, 0.5, 0.625, 0.5, 0.625, 0.75, 0.375, 0.75, 0.375, 0.75, 0.625, 0.75, 0.625, 1.0, 0.375, 1.0, 0.125, 0.5, 0.375, 0.5, 0.375, 0.75, 0.125, 0.75, 0.625, 0.5, 0.875, 0.5, 0.875, 0.75, 0.625, 0.75, 0.375, 0.0, 0.625, 0.0, 0.625, 0.25, 0.375, 0.25, 0.625, 0.25, 0.375, 0.25, 0.375, 0.25, 0.625, 0.25, 0.375, 1.0, 0.625, 1.0, 0.625, 1.0, 0.375, 1.0, 0.875, 0.75, 0.875, 0.5, 0.875, 0.5, 0.875, 0.75, 0.125, 0.5, 0.125, 0.75, 0.125, 0.75, 0.125, 0.5, 0.375, 0.25, 0.625, 0.25, 0.625, 0.5, 0.375, 0.5, 0.375, 0.5, 0.625, 0.5, 0.625, 0.75, 0.375, 0.75, 0.375, 0.75, 0.625, 0.75, 0.625, 1.0, 0.375, 1.0, 0.125, 0.5, 0.375, 0.5, 0.375, 0.75, 0.125, 0.75, 0.625, 0.5, 0.875, 0.5, 0.875, 0.75, 0.625, 0.75, 0.375, 0.0, 0.625, 0.0, 0.625, 0.25, 0.375, 0.25, 0.625, 0.25, 0.375, 0.25, 0.375, 0.25, 0.625, 0.25, 0.375, 1.0, 0.625, 1.0, 0.625, 1.0, 0.375, 1.0, 0.875, 0.75, 0.875, 0.5, 0.875, 0.5, 0.875, 0.75])
me_cube_009.update()

# ---- objects
ob_cube = bpy.data.objects.new('Cube', me_cube)
ob_light = bpy.data.objects.new('Light', light_light)
ob_camera = bpy.data.objects.new('Camera', cam_camera)
ob_cube_001 = bpy.data.objects.new('Cube.001', me_cube_001)
ob_cube_002 = bpy.data.objects.new('Cube.002', me_cube_002)
ob_cube_003 = bpy.data.objects.new('Cube.003', me_cube_003)
ob_cube_004 = bpy.data.objects.new('Cube.004', me_cube_004)
ob_cube_005 = bpy.data.objects.new('Cube.005', me_cube_005)
ob_cube_006 = bpy.data.objects.new('Cube.006', me_cube_006)
ob_cube_007 = bpy.data.objects.new('Cube.007', me_cube_007)
ob_cube_008 = bpy.data.objects.new('Cube.008', me_cube_008)
ob_cube_009 = bpy.data.objects.new('Cube.009', me_cube_009)

# ---- transforms, parenting, visibility, modifiers, constraints
ob_cube.location = (0.0, 0.0, 1.171)
ob_cube.lock_rotations_4d = False
ob_cube.empty_display_type = 'ARROWS'
ob_cube.lineart.crease_threshold = 0.0
ob_cube.use_mesh_mirror_y = True
_m = ob_cube.modifiers.new('Subdivision', 'SUBSURF')
ob_light.location = (4.076, 1.005, 5.634)
ob_light.rotation_euler = (0.6503, 0.05522, 1.866)
ob_light.lock_rotations_4d = False
ob_light.empty_display_type = 'ARROWS'
ob_light.color = (0.0, 0.0, 0.0, 0.0)
ob_light.lineart.crease_threshold = 0.0
ob_camera.location = (7.359, -6.926, 4.689)
ob_camera.rotation_euler = (1.109, 0.0, 0.8149)
ob_camera.lock_rotations_4d = False
ob_camera.empty_display_type = 'ARROWS'
ob_camera.color = (0.0, 0.0, 0.0, 0.0)
ob_camera.display_type = 'WIRE'
ob_camera.lineart.crease_threshold = 0.0
ob_cube_001.location = (0.0, 0.0, -0.2697)
_m = ob_cube_001.modifiers.new('Mirror', 'MIRROR')
_m.use_axis = (False, True, False)
_m = ob_cube_001.modifiers.new('Subdivision', 'SUBSURF')
ob_cube_002.location = (0.0, 0.0, -0.2697)
_m = ob_cube_002.modifiers.new('Subdivision', 'SUBSURF')
_m = ob_cube_002.modifiers.new('Mirror', 'MIRROR')
_m.use_axis = (False, True, False)
ob_cube_003.location = (0.0, 0.0, -0.2697)
_m = ob_cube_003.modifiers.new('Subdivision', 'SUBSURF')
_m = ob_cube_003.modifiers.new('Mirror', 'MIRROR')
_m.use_axis = (False, True, False)
ob_cube_004.location = (-0.4694, -4.113e-07, 2.792)
ob_cube_004.rotation_euler = (2.755e-08, -0.592, -9.035e-08)
ob_cube_004.scale = (0.1949, 0.1949, 0.1949)
_m = ob_cube_004.modifiers.new('Subdivision', 'SUBSURF')
ob_cube_005.location = (0.0, 0.0, 0.0)
_m = ob_cube_005.modifiers.new('Subdivision', 'SUBSURF')
ob_cube_006.location = (0.0, 0.0, 0.0)
_m = ob_cube_006.modifiers.new('Subdivision', 'SUBSURF')
ob_cube_007.location = (0.0, 0.0, 0.0)
_m = ob_cube_007.modifiers.new('Subdivision', 'SUBSURF')
_m = ob_cube_007.modifiers.new('Mirror', 'MIRROR')
_m.use_axis = (False, True, False)
ob_cube_008.location = (0.0, 0.0, 0.0)
_m = ob_cube_008.modifiers.new('Subdivision', 'SUBSURF')
ob_cube_009.location = (0.0, 0.0, 0.0)
_m = ob_cube_009.modifiers.new('Subdivision', 'SUBSURF')
_m = ob_cube_009.modifiers.new('Mirror', 'MIRROR')
_m.use_axis = (False, True, False)

# ---- collection membership
col_collection.objects.link(ob_cube)
col_collection.objects.link(ob_light)
col_collection.objects.link(ob_camera)
col_collection.objects.link(ob_cube_001)
col_collection.objects.link(ob_cube_002)
col_collection.objects.link(ob_cube_003)
col_collection.objects.link(ob_cube_004)
col_collection_2.objects.link(ob_cube_005)
col_collection_3.objects.link(ob_cube_006)
col_collection_3.objects.link(ob_cube_007)
col_collection_3.objects.link(ob_cube_008)
col_collection_3.objects.link(ob_cube_009)

# ---- scene / render settings (as saved in the file)
scene.camera = ob_camera
scene.frame_start = 1; scene.frame_end = 250; scene.frame_set(1)
scene.render.engine = 'BLENDER_EEVEE_NEXT'
bpy.context.view_layer.update()
